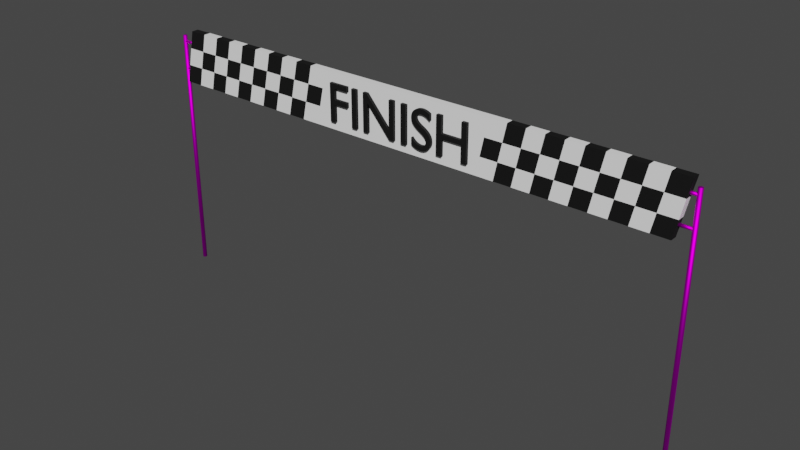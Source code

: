 # Source: finishline.blend  (saved by Blender 2.81.16; exported with 4.5.12 LTS)
import bpy
from mathutils import Matrix  # noqa: F401  (used for matrix-valued properties, if any)

bpy.ops.wm.read_factory_settings(use_empty=True)
scene = bpy.context.scene
scene.name = 'Scene'

# ---- collections
col_collection = bpy.data.collections.new('Collection'); scene.collection.children.link(col_collection)

# ---- images (referenced by path relative to the original .blend; pixels are not part of the script)
import os
ASSET_DIR = os.environ.get("B2B_ASSET_DIR", "")  # directory of the original .blend (textures are referenced by path, not embedded)
HERE = os.path.dirname(os.path.abspath(__file__))  # packed textures are extracted next to this script under _unpacked/

def load_image(name, relpath, width, height, colorspace="sRGB"):
    """Load a texture the original file referenced (path relative to the .blend, or extracted next to this script)."""
    p = next((c for c in (os.path.join(HERE, relpath), os.path.join(ASSET_DIR, relpath)) if relpath and os.path.exists(c)), "")
    if p:
        img = bpy.data.images.load(p, check_existing=True)
        img.name = name
    else:  # same state as the original file: an image datablock whose file is absent (Cycles renders it pink)
        img = bpy.data.images.new(name, width, height)
        img.source = "FILE"
        img.filepath = "//" + (relpath or name)
    img.colorspace_settings.name = colorspace
    return img
img_galvanized_steel_sheet_jpg = load_image('galvanized-steel-sheet.jpg', 'startline/galvanized-steel-sheet.jpg', 1024, 1024, 'sRGB')

# ---- materials (node trees are filled in below, after node groups)
mat_metal = bpy.data.materials.new('Metal')
mat_metal.use_transparent_shadow = False
mat_material_002 = bpy.data.materials.new('Material.002')
mat_material_002.use_transparent_shadow = False
mat_material_001 = bpy.data.materials.new('Material.001')
mat_material_001.use_transparent_shadow = False

# ---- material node trees
mat_metal.use_nodes = True; mat_metal.node_tree.nodes.clear()
_N = mat_metal.node_tree.nodes; _L = mat_metal.node_tree.links
n0 = _N.new('ShaderNodeOutputMaterial'); n0.name = 'Material Output'; n0.location = (300, 300)
n1 = _N.new('ShaderNodeBsdfPrincipled'); n1.name = 'Principled BSDF'; n1.location = (10, 300)
n1.distribution = 'GGX'
n1.subsurface_method = 'BURLEY'
n1.inputs[1].default_value = 1.0
n1.inputs[3].default_value = 1.45
n1.inputs[27].default_value = (0.0, 0.0, 0.0, 1.0)
n1.inputs[28].default_value = 1.0
n2 = _N.new('ShaderNodeTexImage'); n2.name = 'Image Texture'; n2.location = (-280, 275)
n2.image = img_galvanized_steel_sheet_jpg
_L.new(n1.outputs[0], n0.inputs[0])
_L.new(n2.outputs[0], n1.inputs[0])
n0.is_active_output = True
mat_material_002.use_nodes = True; mat_material_002.node_tree.nodes.clear()
_N = mat_material_002.node_tree.nodes; _L = mat_material_002.node_tree.links
n0 = _N.new('ShaderNodeOutputMaterial'); n0.name = 'Material Output'; n0.location = (300, 300)
n1 = _N.new('ShaderNodeBsdfPrincipled'); n1.name = 'Principled BSDF'; n1.location = (10, 300)
n1.distribution = 'GGX'
n1.subsurface_method = 'BURLEY'
n1.inputs[0].default_value = (1.0, 1.0, 1.0, 1.0)
n1.inputs[3].default_value = 1.45
n1.inputs[27].default_value = (0.0, 0.0, 0.0, 1.0)
n1.inputs[28].default_value = 1.0
_L.new(n1.outputs[0], n0.inputs[0])
n0.is_active_output = True
mat_material_001.use_nodes = True; mat_material_001.node_tree.nodes.clear()
_N = mat_material_001.node_tree.nodes; _L = mat_material_001.node_tree.links
n0 = _N.new('ShaderNodeOutputMaterial'); n0.name = 'Material Output'; n0.location = (300, 300)
n1 = _N.new('ShaderNodeBsdfPrincipled'); n1.name = 'Principled BSDF'; n1.location = (10, 300)
n1.distribution = 'GGX'
n1.subsurface_method = 'BURLEY'
n1.inputs[0].default_value = (0.0, 0.0, 0.0, 1.0)
n1.inputs[2].default_value = 0.7661
n1.inputs[3].default_value = 1.45
n1.inputs[27].default_value = (0.0, 0.0, 0.0, 1.0)
n1.inputs[28].default_value = 1.0
_L.new(n1.outputs[0], n0.inputs[0])
n0.is_active_output = True

# ---- world
world_world = bpy.data.worlds.new('World'); scene.world = world_world
world_world.use_nodes = True; world_world.node_tree.nodes.clear()
_N = world_world.node_tree.nodes; _L = world_world.node_tree.links
n0 = _N.new('ShaderNodeOutputWorld'); n0.name = 'World Output'; n0.location = (300, 300)
n1 = _N.new('ShaderNodeBackground'); n1.name = 'Background'; n1.location = (10, 300)
n1.inputs[0].default_value = (0.05088, 0.05088, 0.05088, 1.0)
_L.new(n1.outputs[0], n0.inputs[0])
n0.is_active_output = True
world_world.color = (0.05088, 0.05088, 0.05088)
world_world.use_sun_shadow = False
world_world.sun_shadow_jitter_overblur = 0.0

# ---- meshes
me_cylinder = bpy.data.meshes.new('Cylinder')
me_cylinder.from_pydata([(0.0, 0.07878, -1.0), (0.0, 0.07878, 8.0), (0.01537, 0.07727, -1.0), (0.01537, 0.07727, 8.0), (0.03015, 0.07278, -1.0), (0.03015, 0.07278, 8.0), (0.04377, 0.0655, -1.0), (0.04377, 0.0655, 8.0), (0.05571, 0.05571, -1.0), (0.05571, 0.05571, 8.0), (0.0655, 0.04377, -1.0), (0.0655, 0.04377, 8.0), (0.07278, 0.03015, -1.0), (0.07278, 0.03015, 8.0), (0.07727, 0.01537, -1.0), (0.07727, 0.01537, 8.0), (0.07878, 5.948e-09, -1.0), (0.07878, 5.948e-09, 8.0), (0.07727, -0.01537, -1.0), (0.07727, -0.01537, 8.0), (0.07278, -0.03015, -1.0), (0.07278, -0.03015, 8.0), (0.0655, -0.04377, -1.0), (0.0655, -0.04377, 8.0), (0.05571, -0.05571, -1.0), (0.05571, -0.05571, 8.0), (0.04377, -0.0655, -1.0), (0.04377, -0.0655, 8.0), (0.03015, -0.07278, -1.0), (0.03015, -0.07278, 8.0), (0.01537, -0.07727, -1.0), (0.01537, -0.07727, 8.0), (-2.567e-08, -0.07878, -1.0), (-2.567e-08, -0.07878, 8.0), (-0.01537, -0.07727, -1.0), (-0.01537, -0.07727, 8.0), (-0.03015, -0.07278, -1.0), (-0.03015, -0.07278, 8.0), (-0.04377, -0.0655, -1.0), (-0.04377, -0.0655, 8.0), (-0.05571, -0.05571, -1.0), (-0.05571, -0.05571, 8.0), (-0.0655, -0.04377, -1.0), (-0.0655, -0.04377, 8.0), (-0.07278, -0.03015, -1.0), (-0.07278, -0.03015, 8.0), (-0.07727, -0.01537, -1.0), (-0.07727, -0.01537, 8.0), (-0.07878, 7.607e-08, -1.0), (-0.07878, 7.607e-08, 8.0), (-0.07727, 0.01537, -1.0), (-0.07727, 0.01537, 8.0), (-0.07278, 0.03015, -1.0), (-0.07278, 0.03015, 8.0), (-0.0655, 0.04377, -1.0), (-0.0655, 0.04377, 8.0), (-0.05571, 0.05571, -1.0), (-0.05571, 0.05571, 8.0), (-0.04377, 0.0655, -1.0), (-0.04377, 0.0655, 8.0), (-0.03015, 0.07278, -1.0), (-0.03015, 0.07278, 8.0), (-0.01537, 0.07727, -1.0), (-0.01537, 0.07727, 8.0)], [], [(0, 1, 3, 2), (2, 3, 5, 4), (4, 5, 7, 6), (6, 7, 9, 8), (8, 9, 11, 10), (10, 11, 13, 12), (12, 13, 15, 14), (14, 15, 17, 16), (16, 17, 19, 18), (18, 19, 21, 20), (20, 21, 23, 22), (22, 23, 25, 24), (24, 25, 27, 26), (26, 27, 29, 28), (28, 29, 31, 30), (30, 31, 33, 32), (32, 33, 35, 34), (34, 35, 37, 36), (36, 37, 39, 38), (38, 39, 41, 40), (40, 41, 43, 42), (42, 43, 45, 44), (44, 45, 47, 46), (46, 47, 49, 48), (48, 49, 51, 50), (50, 51, 53, 52), (52, 53, 55, 54), (54, 55, 57, 56), (56, 57, 59, 58), (58, 59, 61, 60), (3, 1, 63, 61, 59, 57, 55, 53, 51, 49, 47, 45, 43, 41, 39, 37, 35, 33, 31, 29, 27, 25, 23, 21, 19, 17, 15, 13, 11, 9, 7, 5), (60, 61, 63, 62), (62, 63, 1, 0), (0, 2, 4, 6, 8, 10, 12, 14, 16, 18, 20, 22, 24, 26, 28, 30, 32, 34, 36, 38, 40, 42, 44, 46, 48, 50, 52, 54, 56, 58, 60, 62)])
me_cylinder.polygons.foreach_set('use_smooth', [True] * 34)
_uv = me_cylinder.uv_layers.new(name='UVMap')
_uv.uv.foreach_set('vector', [0.1633, 6.825, 0.1633, -5.825, 0.1847, -5.825, 0.1847, 6.825, 0.1847, 6.825, 0.1847, -5.825, 0.2029, -5.825, 0.2029, 6.825, 0.5723, -5.825, 0.5723, 6.825, 0.5509, 6.825, 0.5509, -5.825, 0.5509, -5.825, 0.5509, 6.825, 0.5271, 6.825, 0.5271, -5.825, 0.5271, -5.825, 0.5271, 6.825, 0.5019, 6.825, 0.5019, -5.825, 0.5019, -5.825, 0.5019, 6.825, 0.4762, 6.825, 0.4762, -5.825, 0.4762, -5.825, 0.4762, 6.825, 0.4509, 6.825, 0.4509, -5.825, 0.4509, -5.825, 0.4509, 6.825, 0.4272, 6.825, 0.4272, -5.825, 0.4272, -5.825, 0.4272, 6.825, 0.4058, 6.825, 0.4058, -5.825, 0.4058, -5.825, 0.4058, 6.825, 0.3876, 6.825, 0.3876, -5.825, 0.5723, 6.825, 0.5723, -5.825, 0.5937, -5.825, 0.5937, 6.825, 0.5937, 6.825, 0.5937, -5.825, 0.6175, -5.825, 0.6174, 6.825, 0.6174, 6.825, 0.6175, -5.825, 0.6427, -5.825, 0.6427, 6.825, 0.6427, 6.825, 0.6427, -5.825, 0.6684, -5.825, 0.6684, 6.825, 0.6684, 6.825, 0.6684, -5.825, 0.6936, -5.825, 0.6936, 6.825, 0.6936, 6.825, 0.6936, -5.825, 0.7174, -5.825, 0.7174, 6.825, 0.7174, 6.825, 0.7174, -5.825, 0.7388, -5.825, 0.7388, 6.825, 0.3876, -5.825, 0.3876, 6.825, 0.3694, 6.825, 0.3694, -5.825, 0.3694, -5.825, 0.3694, 6.825, 0.348, 6.825, 0.348, -5.825, 0.348, -5.825, 0.348, 6.825, 0.3242, 6.825, 0.3242, -5.825, 0.3242, -5.825, 0.3242, 6.825, 0.299, 6.825, 0.299, -5.825, 0.299, -5.825, 0.299, 6.825, 0.2733, 6.825, 0.2733, -5.825, 0.2733, -5.825, 0.2733, 6.825, 0.2481, 6.825, 0.2481, -5.825, 0.2481, -5.825, 0.2481, 6.825, 0.2243, 6.825, 0.2243, -5.825, 0.2243, -5.825, 0.2243, 6.825, 0.2029, 6.825, 0.2029, -5.825, 4.133e-06, 6.825, 0.0, -5.825, 0.01819, -5.825, 0.0182, 6.825, 0.0182, 6.825, 0.01819, -5.825, 0.03958, -5.825, 0.03959, 6.825, 0.03959, 6.825, 0.03958, -5.825, 0.06335, -5.825, 0.06335, 6.825, 0.06335, 6.825, 0.06335, -5.825, 0.08858, -5.825, 0.08859, 6.825, 0.08859, 6.825, 0.08858, -5.825, 0.1143, -5.825, 0.1143, 6.825, 0.7861, -5.409, 0.768, -5.425, 0.7537, -5.443, 0.7438, -5.463, 0.7388, -5.484, 0.7388, -5.506, 0.7438, -5.527, 0.7537, -5.547, 0.768, -5.565, 0.7861, -5.58, 0.8075, -5.592, 0.8313, -5.601, 0.8565, -5.605, 0.8823, -5.605, 0.9075, -5.601, 0.9313, -5.592, 0.9527, -5.58, 0.9708, -5.565, 0.9851, -5.547, 0.995, -5.527, 1.0, -5.506, 1.0, -5.484, 0.995, -5.463, 0.9851, -5.443, 0.9708, -5.425, 0.9527, -5.409, 0.9313, -5.397, 0.9075, -5.389, 0.8823, -5.385, 0.8565, -5.385, 0.8313, -5.389, 0.8075, -5.397, 0.1143, 6.825, 0.1143, -5.825, 0.1395, -5.825, 0.1395, 6.825, 0.1395, 6.825, 0.1395, -5.825, 0.1633, -5.825, 0.1633, 6.825, 0.9075, -5.609, 0.8823, -5.605, 0.8565, -5.605, 0.8313, -5.609, 0.8075, -5.618, 0.7861, -5.63, 0.768, -5.645, 0.7537, -5.663, 0.7438, -5.683, 0.7388, -5.704, 0.7388, -5.726, 0.7438, -5.747, 0.7537, -5.767, 0.768, -5.785, 0.7861, -5.801, 0.8075, -5.813, 0.8313, -5.821, 0.8565, -5.825, 0.8823, -5.825, 0.9075, -5.821, 0.9313, -5.813, 0.9527, -5.801, 0.9708, -5.785, 0.9851, -5.767, 0.995, -5.747, 1.0, -5.726, 1.0, -5.704, 0.995, -5.683, 0.9851, -5.663, 0.9708, -5.645, 0.9527, -5.63, 0.9313, -5.618])
me_cylinder.materials.append(mat_metal)
me_cylinder.use_remesh_fix_poles = True
me_cylinder.use_remesh_preserve_attributes = False
me_cylinder.use_mirror_vertex_groups = False
me_cylinder.update()
me_cube_001 = bpy.data.meshes.new('Cube.001')
me_cube_001.from_pydata([(-1.022, -1.0, -0.9779), (-0.9783, -1.0, 0.9779), (-1.022, 1.0, -0.9779), (-0.9783, 1.0, 0.9779), (0.9783, -1.0, -0.9779), (1.022, -1.0, 0.9779), (0.9783, 1.0, -0.9779), (1.022, 1.0, 0.9779), (0.3117, 1.0, -0.9779), (-0.355, 1.0, -0.9779), (-0.3117, 1.0, 0.9779), (0.355, 1.0, 0.9779), (-0.355, -1.0, -0.9779), (0.3117, -1.0, -0.9779), (0.355, -1.0, 0.9779), (-0.3117, -1.0, 0.9779), (-1.007, -1.0, -0.326), (-0.9928, -1.0, 0.326), (-0.9928, 1.0, 0.326), (-1.007, 1.0, -0.326), (1.007, 1.0, 0.326), (0.9928, 1.0, -0.326), (1.007, -1.0, 0.326), (0.9928, -1.0, -0.326), (0.3406, -1.0, 0.326), (0.3261, -1.0, -0.326), (-0.3261, -1.0, 0.326), (-0.3406, -1.0, -0.326), (-0.3261, 1.0, 0.326), (-0.3406, 1.0, -0.326), (0.3406, 1.0, 0.326), (0.3261, 1.0, -0.326), (-0.4217, 1.0, -0.9779), (-0.4883, 1.0, -0.9779), (-0.555, 1.0, -0.9779), (-0.6217, 1.0, -0.9779), (-0.6883, 1.0, -0.9779), (-0.755, 1.0, -0.9779), (-0.8217, 1.0, -0.9779), (-0.8883, 1.0, -0.9779), (-0.955, 1.0, -0.9779), (-0.3783, -1.0, 0.9779), (-0.445, -1.0, 0.9779), (-0.5117, -1.0, 0.9779), (-0.5783, -1.0, 0.9779), (-0.645, -1.0, 0.9779), (-0.7117, -1.0, 0.9779), (-0.7783, -1.0, 0.9779), (-0.845, -1.0, 0.9779), (-0.9117, -1.0, 0.9779), (-0.9117, 1.0, 0.9779), (-0.845, 1.0, 0.9779), (-0.7783, 1.0, 0.9779), (-0.7117, 1.0, 0.9779), (-0.645, 1.0, 0.9779), (-0.5783, 1.0, 0.9779), (-0.5117, 1.0, 0.9779), (-0.445, 1.0, 0.9779), (-0.3783, 1.0, 0.9779), (-0.955, -1.0, -0.9779), (-0.8883, -1.0, -0.9779), (-0.8217, -1.0, -0.9779), (-0.755, -1.0, -0.9779), (-0.6883, -1.0, -0.9779), (-0.6217, -1.0, -0.9779), (-0.555, -1.0, -0.9779), (-0.4883, -1.0, -0.9779), (-0.4217, -1.0, -0.9779), (-0.9406, 1.0, -0.326), (-0.8739, 1.0, -0.326), (-0.8072, 1.0, -0.326), (-0.7406, 1.0, -0.326), (-0.6739, 1.0, -0.326), (-0.6072, 1.0, -0.326), (-0.5406, 1.0, -0.326), (-0.4739, 1.0, -0.326), (-0.4072, 1.0, -0.326), (-0.9261, 1.0, 0.326), (-0.8594, 1.0, 0.326), (-0.7928, 1.0, 0.326), (-0.7261, 1.0, 0.326), (-0.6594, 1.0, 0.326), (-0.5928, 1.0, 0.326), (-0.5261, 1.0, 0.326), (-0.4594, 1.0, 0.326), (-0.3928, 1.0, 0.326), (-0.4072, -1.0, -0.326), (-0.4739, -1.0, -0.326), (-0.5406, -1.0, -0.326), (-0.6072, -1.0, -0.326), (-0.6739, -1.0, -0.326), (-0.7406, -1.0, -0.326), (-0.8072, -1.0, -0.326), (-0.8739, -1.0, -0.326), (-0.9406, -1.0, -0.326), (-0.3928, -1.0, 0.326), (-0.4594, -1.0, 0.326), (-0.5261, -1.0, 0.326), (-0.5928, -1.0, 0.326), (-0.6594, -1.0, 0.326), (-0.7261, -1.0, 0.326), (-0.7928, -1.0, 0.326), (-0.8594, -1.0, 0.326), (-0.9261, -1.0, 0.326), (0.4217, 1.0, 0.9779), (0.4883, 1.0, 0.9779), (0.555, 1.0, 0.9779), (0.6217, 1.0, 0.9779), (0.6883, 1.0, 0.9779), (0.755, 1.0, 0.9779), (0.8217, 1.0, 0.9779), (0.8883, 1.0, 0.9779), (0.955, 1.0, 0.9779), (0.3783, -1.0, -0.9779), (0.445, -1.0, -0.9779), (0.5117, -1.0, -0.9779), (0.5783, -1.0, -0.9779), (0.645, -1.0, -0.9779), (0.7117, -1.0, -0.9779), (0.7783, -1.0, -0.9779), (0.845, -1.0, -0.9779), (0.9117, -1.0, -0.9779), (0.9117, 1.0, -0.9779), (0.845, 1.0, -0.9779), (0.7783, 1.0, -0.9779), (0.7117, 1.0, -0.9779), (0.645, 1.0, -0.9779), (0.5783, 1.0, -0.9779), (0.5117, 1.0, -0.9779), (0.445, 1.0, -0.9779), (0.3783, 1.0, -0.9779), (0.955, -1.0, 0.9779), (0.8883, -1.0, 0.9779), (0.8217, -1.0, 0.9779), (0.755, -1.0, 0.9779), (0.6883, -1.0, 0.9779), (0.6217, -1.0, 0.9779), (0.555, -1.0, 0.9779), (0.4883, -1.0, 0.9779), (0.4217, -1.0, 0.9779), (0.9261, -1.0, -0.326), (0.8594, -1.0, -0.326), (0.7928, -1.0, -0.326), (0.7261, -1.0, -0.326), (0.6594, -1.0, -0.326), (0.5928, -1.0, -0.326), (0.5261, -1.0, -0.326), (0.4594, -1.0, -0.326), (0.3928, -1.0, -0.326), (0.9406, -1.0, 0.326), (0.8739, -1.0, 0.326), (0.8072, -1.0, 0.326), (0.7406, -1.0, 0.326), (0.6739, -1.0, 0.326), (0.6072, -1.0, 0.326), (0.5406, -1.0, 0.326), (0.4739, -1.0, 0.326), (0.4072, -1.0, 0.326), (0.3928, 1.0, -0.326), (0.4594, 1.0, -0.326), (0.5261, 1.0, -0.326), (0.5928, 1.0, -0.326), (0.6594, 1.0, -0.326), (0.7261, 1.0, -0.326), (0.7928, 1.0, -0.326), (0.8594, 1.0, -0.326), (0.9261, 1.0, -0.326), (0.4072, 1.0, 0.326), (0.4739, 1.0, 0.326), (0.5406, 1.0, 0.326), (0.6072, 1.0, 0.326), (0.6739, 1.0, 0.326), (0.7406, 1.0, 0.326), (0.8072, 1.0, 0.326), (0.8739, 1.0, 0.326), (0.9406, 1.0, 0.326)], [], [(17, 1, 3, 18), (175, 112, 7, 20), (20, 7, 5, 22), (103, 49, 1, 17), (122, 6, 4, 121), (50, 3, 1, 49), (104, 11, 14, 139), (11, 10, 15, 14), (32, 9, 12, 67), (9, 8, 13, 12), (157, 139, 14, 24), (24, 14, 15, 26), (85, 58, 10, 28), (28, 10, 11, 30), (9, 29, 31, 8), (29, 28, 30, 31), (32, 76, 29, 9), (76, 85, 28, 29), (13, 25, 27, 12), (25, 24, 26, 27), (113, 148, 25, 13), (148, 157, 24, 25), (59, 94, 16, 0), (94, 103, 17, 16), (6, 21, 23, 4), (21, 20, 22, 23), (122, 166, 21, 6), (166, 175, 20, 21), (0, 16, 19, 2), (16, 17, 18, 19), (27, 26, 95, 86), (86, 95, 96, 87), (87, 96, 97, 88), (88, 97, 98, 89), (89, 98, 99, 90), (90, 99, 100, 91), (91, 100, 101, 92), (92, 101, 102, 93), (93, 102, 103, 94), (12, 27, 86, 67), (67, 86, 87, 66), (66, 87, 88, 65), (65, 88, 89, 64), (64, 89, 90, 63), (63, 90, 91, 62), (62, 91, 92, 61), (61, 92, 93, 60), (60, 93, 94, 59), (19, 18, 77, 68), (68, 77, 78, 69), (69, 78, 79, 70), (70, 79, 80, 71), (71, 80, 81, 72), (72, 81, 82, 73), (73, 82, 83, 74), (74, 83, 84, 75), (75, 84, 85, 76), (2, 19, 68, 40), (40, 68, 69, 39), (39, 69, 70, 38), (38, 70, 71, 37), (37, 71, 72, 36), (36, 72, 73, 35), (35, 73, 74, 34), (34, 74, 75, 33), (33, 75, 76, 32), (18, 3, 50, 77), (77, 50, 51, 78), (78, 51, 52, 79), (79, 52, 53, 80), (80, 53, 54, 81), (81, 54, 55, 82), (82, 55, 56, 83), (83, 56, 57, 84), (84, 57, 58, 85), (2, 40, 59, 0), (40, 39, 60, 59), (39, 38, 61, 60), (38, 37, 62, 61), (37, 36, 63, 62), (36, 35, 64, 63), (35, 34, 65, 64), (34, 33, 66, 65), (33, 32, 67, 66), (10, 58, 41, 15), (58, 57, 42, 41), (57, 56, 43, 42), (56, 55, 44, 43), (55, 54, 45, 44), (54, 53, 46, 45), (53, 52, 47, 46), (52, 51, 48, 47), (51, 50, 49, 48), (26, 15, 41, 95), (95, 41, 42, 96), (96, 42, 43, 97), (97, 43, 44, 98), (98, 44, 45, 99), (99, 45, 46, 100), (100, 46, 47, 101), (101, 47, 48, 102), (102, 48, 49, 103), (31, 30, 167, 158), (158, 167, 168, 159), (159, 168, 169, 160), (160, 169, 170, 161), (161, 170, 171, 162), (162, 171, 172, 163), (163, 172, 173, 164), (164, 173, 174, 165), (165, 174, 175, 166), (8, 31, 158, 130), (130, 158, 159, 129), (129, 159, 160, 128), (128, 160, 161, 127), (127, 161, 162, 126), (126, 162, 163, 125), (125, 163, 164, 124), (124, 164, 165, 123), (123, 165, 166, 122), (23, 22, 149, 140), (140, 149, 150, 141), (141, 150, 151, 142), (142, 151, 152, 143), (143, 152, 153, 144), (144, 153, 154, 145), (145, 154, 155, 146), (146, 155, 156, 147), (147, 156, 157, 148), (4, 23, 140, 121), (121, 140, 141, 120), (120, 141, 142, 119), (119, 142, 143, 118), (118, 143, 144, 117), (117, 144, 145, 116), (116, 145, 146, 115), (115, 146, 147, 114), (114, 147, 148, 113), (22, 5, 131, 149), (149, 131, 132, 150), (150, 132, 133, 151), (151, 133, 134, 152), (152, 134, 135, 153), (153, 135, 136, 154), (154, 136, 137, 155), (155, 137, 138, 156), (156, 138, 139, 157), (7, 112, 131, 5), (112, 111, 132, 131), (111, 110, 133, 132), (110, 109, 134, 133), (109, 108, 135, 134), (108, 107, 136, 135), (107, 106, 137, 136), (106, 105, 138, 137), (105, 104, 139, 138), (8, 130, 113, 13), (130, 129, 114, 113), (129, 128, 115, 114), (128, 127, 116, 115), (127, 126, 117, 116), (126, 125, 118, 117), (125, 124, 119, 118), (124, 123, 120, 119), (123, 122, 121, 120), (30, 11, 104, 167), (167, 104, 105, 168), (168, 105, 106, 169), (169, 106, 107, 170), (170, 107, 108, 171), (171, 108, 109, 172), (172, 109, 110, 173), (173, 110, 111, 174), (174, 111, 112, 175)])
me_cube_001.polygons.foreach_set('material_index', [1, 1, 1, 1, 1, 1, 0, 0, 0, 0, 0, 0, 0, 0, 0, 0, 0, 1, 0, 0, 0, 1, 1, 0, 1, 0, 1, 0, 1, 0, 1, 0, 1, 0, 1, 0, 1, 0, 1, 0, 1, 0, 1, 0, 1, 0, 1, 0, 0, 1, 0, 1, 0, 1, 0, 1, 0, 1, 0, 1, 0, 1, 0, 1, 0, 1, 1, 0, 1, 0, 1, 0, 1, 0, 1, 1, 0, 1, 0, 1, 0, 1, 0, 1, 0, 1, 0, 1, 0, 1, 0, 1, 0, 0, 1, 0, 1, 0, 1, 0, 1, 0, 1, 0, 1, 0, 1, 0, 1, 0, 1, 0, 1, 0, 1, 0, 1, 0, 1, 0, 0, 1, 0, 1, 0, 1, 0, 1, 0, 1, 0, 1, 0, 1, 0, 1, 0, 1, 1, 0, 1, 0, 1, 0, 1, 0, 1, 1, 0, 1, 0, 1, 0, 1, 0, 1, 0, 1, 0, 1, 0, 1, 0, 1, 0, 0, 1, 0, 1, 0, 1, 0, 1, 0])
_uv = me_cube_001.uv_layers.new(name='UVMap')
_uv.uv.foreach_set('vector', [0.5417, 0.0, 0.625, 0.0, 0.625, 0.25, 0.5417, 0.25, 0.5417, 0.4917, 0.625, 0.4917, 0.625, 0.5, 0.5417, 0.5, 0.5417, 0.5, 0.625, 0.5, 0.625, 0.75, 0.5417, 0.75, 0.5417, 0.9917, 0.625, 0.9917, 0.625, 1.0, 0.5417, 1.0, 0.3667, 0.5, 0.375, 0.5, 0.375, 0.75, 0.3667, 0.75, 0.8667, 0.5, 0.875, 0.5, 0.875, 0.75, 0.8667, 0.75, 0.7, 0.5, 0.7083, 0.5, 0.7083, 0.75, 0.7, 0.75, 0.7083, 0.5, 0.7917, 0.5, 0.7917, 0.75, 0.7083, 0.75, 0.2, 0.5, 0.2083, 0.5, 0.2083, 0.75, 0.2, 0.75, 0.2083, 0.5, 0.2917, 0.5, 0.2917, 0.75, 0.2083, 0.75, 0.5417, 0.825, 0.625, 0.825, 0.625, 0.8333, 0.5417, 0.8333, 0.5417, 0.8333, 0.625, 0.8333, 0.625, 0.9167, 0.5417, 0.9167, 0.5417, 0.325, 0.625, 0.325, 0.625, 0.3333, 0.5417, 0.3333, 0.5417, 0.3333, 0.625, 0.3333, 0.625, 0.4167, 0.5417, 0.4167, 0.375, 0.3333, 0.4583, 0.3333, 0.4583, 0.4167, 0.375, 0.4167, 0.4583, 0.3333, 0.5417, 0.3333, 0.5417, 0.4167, 0.4583, 0.4167, 0.375, 0.325, 0.4583, 0.325, 0.4583, 0.3333, 0.375, 0.3333, 0.4583, 0.325, 0.5417, 0.325, 0.5417, 0.3333, 0.4583, 0.3333, 0.375, 0.8333, 0.4583, 0.8333, 0.4583, 0.9167, 0.375, 0.9167, 0.4583, 0.8333, 0.5417, 0.8333, 0.5417, 0.9167, 0.4583, 0.9167, 0.375, 0.825, 0.4583, 0.825, 0.4583, 0.8333, 0.375, 0.8333, 0.4583, 0.825, 0.5417, 0.825, 0.5417, 0.8333, 0.4583, 0.8333, 0.375, 0.9917, 0.4583, 0.9917, 0.4583, 1.0, 0.375, 1.0, 0.4583, 0.9917, 0.5417, 0.9917, 0.5417, 1.0, 0.4583, 1.0, 0.375, 0.5, 0.4583, 0.5, 0.4583, 0.75, 0.375, 0.75, 0.4583, 0.5, 0.5417, 0.5, 0.5417, 0.75, 0.4583, 0.75, 0.375, 0.4917, 0.4583, 0.4917, 0.4583, 0.5, 0.375, 0.5, 0.4583, 0.4917, 0.5417, 0.4917, 0.5417, 0.5, 0.4583, 0.5, 0.375, 0.0, 0.4583, 0.0, 0.4583, 0.25, 0.375, 0.25, 0.4583, 0.0, 0.5417, 0.0, 0.5417, 0.25, 0.4583, 0.25, 0.4583, 0.9167, 0.5417, 0.9167, 0.5417, 0.925, 0.4583, 0.925, 0.4583, 0.925, 0.5417, 0.925, 0.5417, 0.9333, 0.4583, 0.9333, 0.4583, 0.9333, 0.5417, 0.9333, 0.5417, 0.9417, 0.4583, 0.9417, 0.4583, 0.9417, 0.5417, 0.9417, 0.5417, 0.95, 0.4583, 0.95, 0.4583, 0.95, 0.5417, 0.95, 0.5417, 0.9583, 0.4583, 0.9583, 0.4583, 0.9583, 0.5417, 0.9583, 0.5417, 0.9667, 0.4583, 0.9667, 0.4583, 0.9667, 0.5417, 0.9667, 0.5417, 0.975, 0.4583, 0.975, 0.4583, 0.975, 0.5417, 0.975, 0.5417, 0.9833, 0.4583, 0.9833, 0.4583, 0.9833, 0.5417, 0.9833, 0.5417, 0.9917, 0.4583, 0.9917, 0.375, 0.9167, 0.4583, 0.9167, 0.4583, 0.925, 0.375, 0.925, 0.375, 0.925, 0.4583, 0.925, 0.4583, 0.9333, 0.375, 0.9333, 0.375, 0.9333, 0.4583, 0.9333, 0.4583, 0.9417, 0.375, 0.9417, 0.375, 0.9417, 0.4583, 0.9417, 0.4583, 0.95, 0.375, 0.95, 0.375, 0.95, 0.4583, 0.95, 0.4583, 0.9583, 0.375, 0.9583, 0.375, 0.9583, 0.4583, 0.9583, 0.4583, 0.9667, 0.375, 0.9667, 0.375, 0.9667, 0.4583, 0.9667, 0.4583, 0.975, 0.375, 0.975, 0.375, 0.975, 0.4583, 0.975, 0.4583, 0.9833, 0.375, 0.9833, 0.375, 0.9833, 0.4583, 0.9833, 0.4583, 0.9917, 0.375, 0.9917, 0.4583, 0.25, 0.5417, 0.25, 0.5417, 0.2583, 0.4583, 0.2583, 0.4583, 0.2583, 0.5417, 0.2583, 0.5417, 0.2667, 0.4583, 0.2667, 0.4583, 0.2667, 0.5417, 0.2667, 0.5417, 0.275, 0.4583, 0.275, 0.4583, 0.275, 0.5417, 0.275, 0.5417, 0.2833, 0.4583, 0.2833, 0.4583, 0.2833, 0.5417, 0.2833, 0.5417, 0.2917, 0.4583, 0.2917, 0.4583, 0.2917, 0.5417, 0.2917, 0.5417, 0.3, 0.4583, 0.3, 0.4583, 0.3, 0.5417, 0.3, 0.5417, 0.3083, 0.4583, 0.3083, 0.4583, 0.3083, 0.5417, 0.3083, 0.5417, 0.3167, 0.4583, 0.3167, 0.4583, 0.3167, 0.5417, 0.3167, 0.5417, 0.325, 0.4583, 0.325, 0.375, 0.25, 0.4583, 0.25, 0.4583, 0.2583, 0.375, 0.2583, 0.375, 0.2583, 0.4583, 0.2583, 0.4583, 0.2667, 0.375, 0.2667, 0.375, 0.2667, 0.4583, 0.2667, 0.4583, 0.275, 0.375, 0.275, 0.375, 0.275, 0.4583, 0.275, 0.4583, 0.2833, 0.375, 0.2833, 0.375, 0.2833, 0.4583, 0.2833, 0.4583, 0.2917, 0.375, 0.2917, 0.375, 0.2917, 0.4583, 0.2917, 0.4583, 0.3, 0.375, 0.3, 0.375, 0.3, 0.4583, 0.3, 0.4583, 0.3083, 0.375, 0.3083, 0.375, 0.3083, 0.4583, 0.3083, 0.4583, 0.3167, 0.375, 0.3167, 0.375, 0.3167, 0.4583, 0.3167, 0.4583, 0.325, 0.375, 0.325, 0.5417, 0.25, 0.625, 0.25, 0.625, 0.2583, 0.5417, 0.2583, 0.5417, 0.2583, 0.625, 0.2583, 0.625, 0.2667, 0.5417, 0.2667, 0.5417, 0.2667, 0.625, 0.2667, 0.625, 0.275, 0.5417, 0.275, 0.5417, 0.275, 0.625, 0.275, 0.625, 0.2833, 0.5417, 0.2833, 0.5417, 0.2833, 0.625, 0.2833, 0.625, 0.2917, 0.5417, 0.2917, 0.5417, 0.2917, 0.625, 0.2917, 0.625, 0.3, 0.5417, 0.3, 0.5417, 0.3, 0.625, 0.3, 0.625, 0.3083, 0.5417, 0.3083, 0.5417, 0.3083, 0.625, 0.3083, 0.625, 0.3167, 0.5417, 0.3167, 0.5417, 0.3167, 0.625, 0.3167, 0.625, 0.325, 0.5417, 0.325, 0.125, 0.5, 0.1333, 0.5, 0.1333, 0.75, 0.125, 0.75, 0.1333, 0.5, 0.1417, 0.5, 0.1417, 0.75, 0.1333, 0.75, 0.1417, 0.5, 0.15, 0.5, 0.15, 0.75, 0.1417, 0.75, 0.15, 0.5, 0.1583, 0.5, 0.1583, 0.75, 0.15, 0.75, 0.1583, 0.5, 0.1667, 0.5, 0.1667, 0.75, 0.1583, 0.75, 0.1667, 0.5, 0.175, 0.5, 0.175, 0.75, 0.1667, 0.75, 0.175, 0.5, 0.1833, 0.5, 0.1833, 0.75, 0.175, 0.75, 0.1833, 0.5, 0.1917, 0.5, 0.1917, 0.75, 0.1833, 0.75, 0.1917, 0.5, 0.2, 0.5, 0.2, 0.75, 0.1917, 0.75, 0.7917, 0.5, 0.8, 0.5, 0.8, 0.75, 0.7917, 0.75, 0.8, 0.5, 0.8083, 0.5, 0.8083, 0.75, 0.8, 0.75, 0.8083, 0.5, 0.8167, 0.5, 0.8167, 0.75, 0.8083, 0.75, 0.8167, 0.5, 0.825, 0.5, 0.825, 0.75, 0.8167, 0.75, 0.825, 0.5, 0.8333, 0.5, 0.8333, 0.75, 0.825, 0.75, 0.8333, 0.5, 0.8417, 0.5, 0.8417, 0.75, 0.8333, 0.75, 0.8417, 0.5, 0.85, 0.5, 0.85, 0.75, 0.8417, 0.75, 0.85, 0.5, 0.8583, 0.5, 0.8583, 0.75, 0.85, 0.75, 0.8583, 0.5, 0.8667, 0.5, 0.8667, 0.75, 0.8583, 0.75, 0.5417, 0.9167, 0.625, 0.9167, 0.625, 0.925, 0.5417, 0.925, 0.5417, 0.925, 0.625, 0.925, 0.625, 0.9333, 0.5417, 0.9333, 0.5417, 0.9333, 0.625, 0.9333, 0.625, 0.9417, 0.5417, 0.9417, 0.5417, 0.9417, 0.625, 0.9417, 0.625, 0.95, 0.5417, 0.95, 0.5417, 0.95, 0.625, 0.95, 0.625, 0.9583, 0.5417, 0.9583, 0.5417, 0.9583, 0.625, 0.9583, 0.625, 0.9667, 0.5417, 0.9667, 0.5417, 0.9667, 0.625, 0.9667, 0.625, 0.975, 0.5417, 0.975, 0.5417, 0.975, 0.625, 0.975, 0.625, 0.9833, 0.5417, 0.9833, 0.5417, 0.9833, 0.625, 0.9833, 0.625, 0.9917, 0.5417, 0.9917, 0.4583, 0.4167, 0.5417, 0.4167, 0.5417, 0.425, 0.4583, 0.425, 0.4583, 0.425, 0.5417, 0.425, 0.5417, 0.4333, 0.4583, 0.4333, 0.4583, 0.4333, 0.5417, 0.4333, 0.5417, 0.4417, 0.4583, 0.4417, 0.4583, 0.4417, 0.5417, 0.4417, 0.5417, 0.45, 0.4583, 0.45, 0.4583, 0.45, 0.5417, 0.45, 0.5417, 0.4583, 0.4583, 0.4583, 0.4583, 0.4583, 0.5417, 0.4583, 0.5417, 0.4667, 0.4583, 0.4667, 0.4583, 0.4667, 0.5417, 0.4667, 0.5417, 0.475, 0.4583, 0.475, 0.4583, 0.475, 0.5417, 0.475, 0.5417, 0.4833, 0.4583, 0.4833, 0.4583, 0.4833, 0.5417, 0.4833, 0.5417, 0.4917, 0.4583, 0.4917, 0.375, 0.4167, 0.4583, 0.4167, 0.4583, 0.425, 0.375, 0.425, 0.375, 0.425, 0.4583, 0.425, 0.4583, 0.4333, 0.375, 0.4333, 0.375, 0.4333, 0.4583, 0.4333, 0.4583, 0.4417, 0.375, 0.4417, 0.375, 0.4417, 0.4583, 0.4417, 0.4583, 0.45, 0.375, 0.45, 0.375, 0.45, 0.4583, 0.45, 0.4583, 0.4583, 0.375, 0.4583, 0.375, 0.4583, 0.4583, 0.4583, 0.4583, 0.4667, 0.375, 0.4667, 0.375, 0.4667, 0.4583, 0.4667, 0.4583, 0.475, 0.375, 0.475, 0.375, 0.475, 0.4583, 0.475, 0.4583, 0.4833, 0.375, 0.4833, 0.375, 0.4833, 0.4583, 0.4833, 0.4583, 0.4917, 0.375, 0.4917, 0.4583, 0.75, 0.5417, 0.75, 0.5417, 0.7583, 0.4583, 0.7583, 0.4583, 0.7583, 0.5417, 0.7583, 0.5417, 0.7667, 0.4583, 0.7667, 0.4583, 0.7667, 0.5417, 0.7667, 0.5417, 0.775, 0.4583, 0.775, 0.4583, 0.775, 0.5417, 0.775, 0.5417, 0.7833, 0.4583, 0.7833, 0.4583, 0.7833, 0.5417, 0.7833, 0.5417, 0.7917, 0.4583, 0.7917, 0.4583, 0.7917, 0.5417, 0.7917, 0.5417, 0.8, 0.4583, 0.8, 0.4583, 0.8, 0.5417, 0.8, 0.5417, 0.8083, 0.4583, 0.8083, 0.4583, 0.8083, 0.5417, 0.8083, 0.5417, 0.8167, 0.4583, 0.8167, 0.4583, 0.8167, 0.5417, 0.8167, 0.5417, 0.825, 0.4583, 0.825, 0.375, 0.75, 0.4583, 0.75, 0.4583, 0.7583, 0.375, 0.7583, 0.375, 0.7583, 0.4583, 0.7583, 0.4583, 0.7667, 0.375, 0.7667, 0.375, 0.7667, 0.4583, 0.7667, 0.4583, 0.775, 0.375, 0.775, 0.375, 0.775, 0.4583, 0.775, 0.4583, 0.7833, 0.375, 0.7833, 0.375, 0.7833, 0.4583, 0.7833, 0.4583, 0.7917, 0.375, 0.7917, 0.375, 0.7917, 0.4583, 0.7917, 0.4583, 0.8, 0.375, 0.8, 0.375, 0.8, 0.4583, 0.8, 0.4583, 0.8083, 0.375, 0.8083, 0.375, 0.8083, 0.4583, 0.8083, 0.4583, 0.8167, 0.375, 0.8167, 0.375, 0.8167, 0.4583, 0.8167, 0.4583, 0.825, 0.375, 0.825, 0.5417, 0.75, 0.625, 0.75, 0.625, 0.7583, 0.5417, 0.7583, 0.5417, 0.7583, 0.625, 0.7583, 0.625, 0.7667, 0.5417, 0.7667, 0.5417, 0.7667, 0.625, 0.7667, 0.625, 0.775, 0.5417, 0.775, 0.5417, 0.775, 0.625, 0.775, 0.625, 0.7833, 0.5417, 0.7833, 0.5417, 0.7833, 0.625, 0.7833, 0.625, 0.7917, 0.5417, 0.7917, 0.5417, 0.7917, 0.625, 0.7917, 0.625, 0.8, 0.5417, 0.8, 0.5417, 0.8, 0.625, 0.8, 0.625, 0.8083, 0.5417, 0.8083, 0.5417, 0.8083, 0.625, 0.8083, 0.625, 0.8167, 0.5417, 0.8167, 0.5417, 0.8167, 0.625, 0.8167, 0.625, 0.825, 0.5417, 0.825, 0.625, 0.5, 0.6333, 0.5, 0.6333, 0.75, 0.625, 0.75, 0.6333, 0.5, 0.6417, 0.5, 0.6417, 0.75, 0.6333, 0.75, 0.6417, 0.5, 0.65, 0.5, 0.65, 0.75, 0.6417, 0.75, 0.65, 0.5, 0.6583, 0.5, 0.6583, 0.75, 0.65, 0.75, 0.6583, 0.5, 0.6667, 0.5, 0.6667, 0.75, 0.6583, 0.75, 0.6667, 0.5, 0.675, 0.5, 0.675, 0.75, 0.6667, 0.75, 0.675, 0.5, 0.6833, 0.5, 0.6833, 0.75, 0.675, 0.75, 0.6833, 0.5, 0.6917, 0.5, 0.6917, 0.75, 0.6833, 0.75, 0.6917, 0.5, 0.7, 0.5, 0.7, 0.75, 0.6917, 0.75, 0.2917, 0.5, 0.3, 0.5, 0.3, 0.75, 0.2917, 0.75, 0.3, 0.5, 0.3083, 0.5, 0.3083, 0.75, 0.3, 0.75, 0.3083, 0.5, 0.3167, 0.5, 0.3167, 0.75, 0.3083, 0.75, 0.3167, 0.5, 0.325, 0.5, 0.325, 0.75, 0.3167, 0.75, 0.325, 0.5, 0.3333, 0.5, 0.3333, 0.75, 0.325, 0.75, 0.3333, 0.5, 0.3417, 0.5, 0.3417, 0.75, 0.3333, 0.75, 0.3417, 0.5, 0.35, 0.5, 0.35, 0.75, 0.3417, 0.75, 0.35, 0.5, 0.3583, 0.5, 0.3583, 0.75, 0.35, 0.75, 0.3583, 0.5, 0.3667, 0.5, 0.3667, 0.75, 0.3583, 0.75, 0.5417, 0.4167, 0.625, 0.4167, 0.625, 0.425, 0.5417, 0.425, 0.5417, 0.425, 0.625, 0.425, 0.625, 0.4333, 0.5417, 0.4333, 0.5417, 0.4333, 0.625, 0.4333, 0.625, 0.4417, 0.5417, 0.4417, 0.5417, 0.4417, 0.625, 0.4417, 0.625, 0.45, 0.5417, 0.45, 0.5417, 0.45, 0.625, 0.45, 0.625, 0.4583, 0.5417, 0.4583, 0.5417, 0.4583, 0.625, 0.4583, 0.625, 0.4667, 0.5417, 0.4667, 0.5417, 0.4667, 0.625, 0.4667, 0.625, 0.475, 0.5417, 0.475, 0.5417, 0.475, 0.625, 0.475, 0.625, 0.4833, 0.5417, 0.4833, 0.5417, 0.4833, 0.625, 0.4833, 0.625, 0.4917, 0.5417, 0.4917])
me_cube_001.materials.append(mat_material_002)
me_cube_001.materials.append(mat_material_001)
me_cube_001.use_remesh_fix_poles = True
me_cube_001.use_remesh_preserve_attributes = False
me_cube_001.use_mirror_vertex_groups = False
me_cube_001.update()
me_cylinder_002 = bpy.data.meshes.new('Cylinder.002')
me_cylinder_002.from_pydata([(-0.2627, 0.05691, -1.983e-08), (0.2627, 0.05691, 1.983e-08), (-0.2627, 0.05582, -0.0111), (0.2627, 0.05582, -0.0111), (-0.2627, 0.05258, -0.02178), (0.2627, 0.05258, -0.02178), (-0.2627, 0.04732, -0.03162), (0.2627, 0.04732, -0.03162), (-0.2627, 0.04024, -0.04024), (0.2627, 0.04024, -0.04024), (-0.2627, 0.03162, -0.04732), (0.2627, 0.03162, -0.04732), (-0.2627, 0.02178, -0.05258), (0.2627, 0.02178, -0.05258), (-0.2627, 0.0111, -0.05582), (0.2627, 0.0111, -0.05582), (-0.2627, 4.297e-09, -0.05691), (0.2627, 4.297e-09, -0.05691), (-0.2627, -0.0111, -0.05582), (0.2627, -0.0111, -0.05582), (-0.2627, -0.02178, -0.05258), (0.2627, -0.02178, -0.05258), (-0.2627, -0.03162, -0.04732), (0.2627, -0.03162, -0.04732), (-0.2627, -0.04024, -0.04024), (0.2627, -0.04024, -0.04024), (-0.2627, -0.04732, -0.03162), (0.2627, -0.04732, -0.03162), (-0.2627, -0.05258, -0.02178), (0.2627, -0.05258, -0.02178), (-0.2627, -0.05582, -0.0111), (0.2627, -0.05582, -0.0111), (-0.2627, -0.05691, -1.289e-09), (0.2627, -0.05691, 3.838e-08), (-0.2627, -0.05582, 0.0111), (0.2627, -0.05582, 0.0111), (-0.2627, -0.05258, 0.02178), (0.2627, -0.05258, 0.02178), (-0.2627, -0.04732, 0.03162), (0.2627, -0.04732, 0.03162), (-0.2627, -0.04024, 0.04024), (0.2627, -0.04024, 0.04024), (-0.2627, -0.03162, 0.04732), (0.2627, -0.03162, 0.04732), (-0.2627, -0.02178, 0.05258), (0.2627, -0.02178, 0.05258), (-0.2627, -0.0111, 0.05582), (0.2627, -0.0111, 0.05582), (-0.2627, 5.496e-08, 0.05691), (0.2627, 5.496e-08, 0.05691), (-0.2627, 0.0111, 0.05582), (0.2627, 0.0111, 0.05582), (-0.2627, 0.02178, 0.05258), (0.2627, 0.02178, 0.05258), (-0.2627, 0.03162, 0.04732), (0.2627, 0.03162, 0.04732), (-0.2627, 0.04024, 0.04024), (0.2627, 0.04024, 0.04024), (-0.2627, 0.04732, 0.03162), (0.2627, 0.04732, 0.03162), (-0.2627, 0.05258, 0.02178), (0.2627, 0.05258, 0.02178), (-0.2627, 0.05582, 0.0111), (0.2627, 0.05582, 0.0111)], [], [(0, 1, 3, 2), (2, 3, 5, 4), (4, 5, 7, 6), (6, 7, 9, 8), (8, 9, 11, 10), (10, 11, 13, 12), (12, 13, 15, 14), (14, 15, 17, 16), (16, 17, 19, 18), (18, 19, 21, 20), (20, 21, 23, 22), (22, 23, 25, 24), (24, 25, 27, 26), (26, 27, 29, 28), (28, 29, 31, 30), (30, 31, 33, 32), (32, 33, 35, 34), (34, 35, 37, 36), (36, 37, 39, 38), (38, 39, 41, 40), (40, 41, 43, 42), (42, 43, 45, 44), (44, 45, 47, 46), (46, 47, 49, 48), (48, 49, 51, 50), (50, 51, 53, 52), (52, 53, 55, 54), (54, 55, 57, 56), (56, 57, 59, 58), (58, 59, 61, 60), (3, 1, 63, 61, 59, 57, 55, 53, 51, 49, 47, 45, 43, 41, 39, 37, 35, 33, 31, 29, 27, 25, 23, 21, 19, 17, 15, 13, 11, 9, 7, 5), (60, 61, 63, 62), (62, 63, 1, 0), (0, 2, 4, 6, 8, 10, 12, 14, 16, 18, 20, 22, 24, 26, 28, 30, 32, 34, 36, 38, 40, 42, 44, 46, 48, 50, 52, 54, 56, 58, 60, 62)])
me_cylinder_002.polygons.foreach_set('use_smooth', [True] * 34)
_uv = me_cylinder_002.uv_layers.new(name='UVMap')
_uv.uv.foreach_set('vector', [0.02679, 0.0, 0.02679, 0.8535, 0.01231, 0.8535, 0.01231, 0.0, 0.01231, 0.0, 0.01231, 0.8535, 0.0, 0.8535, 0.0, 0.0, 0.1373, 0.8535, 0.1373, 0.0, 0.1518, 0.0, 0.1518, 0.8535, 0.1518, 0.8535, 0.1518, 0.0, 0.1679, 0.0, 0.1679, 0.8535, 0.1679, 0.8535, 0.1679, 0.0, 0.185, 0.0, 0.185, 0.8535, 0.185, 0.8535, 0.185, 0.0, 0.2024, 0.0, 0.2024, 0.8535, 0.2024, 0.8535, 0.2024, 0.0, 0.2194, 0.0, 0.2194, 0.8535, 0.2194, 0.8535, 0.2194, 0.0, 0.2355, 0.0, 0.2355, 0.8535, 0.2355, 0.8535, 0.2355, 0.0, 0.25, 0.0, 0.25, 0.8535, 0.25, 0.8535, 0.25, 0.0, 0.2623, 0.0, 0.2623, 0.8535, 0.3873, 0.0, 0.3873, 0.8535, 0.3728, 0.8535, 0.3728, 0.0, 0.3728, 0.0, 0.3728, 0.8535, 0.3567, 0.8535, 0.3567, 0.0, 0.3567, 0.0, 0.3567, 0.8535, 0.3397, 0.8535, 0.3397, 0.0, 0.3397, 0.0, 0.3397, 0.8535, 0.3223, 0.8535, 0.3223, 0.0, 0.3223, 0.0, 0.3223, 0.8535, 0.3052, 0.8535, 0.3052, 0.0, 0.3052, 0.0, 0.3052, 0.8535, 0.2891, 0.8535, 0.2891, 0.0, 0.2891, 0.0, 0.2891, 0.8535, 0.2746, 0.8535, 0.2746, 0.0, 0.2746, 0.0, 0.2746, 0.8535, 0.2623, 0.8535, 0.2623, 0.0, 0.5, 0.0, 0.5, 0.8535, 0.4855, 0.8535, 0.4855, 0.0, 0.4855, 0.0, 0.4855, 0.8535, 0.4694, 0.8535, 0.4694, 0.0, 0.4694, 0.0, 0.4694, 0.8535, 0.4524, 0.8535, 0.4524, 0.0, 0.4524, 0.0, 0.4524, 0.8535, 0.435, 0.8535, 0.435, 0.0, 0.435, 0.0, 0.435, 0.8535, 0.4179, 0.8535, 0.4179, 0.0, 0.4179, 0.0, 0.4179, 0.8535, 0.4018, 0.8535, 0.4018, 0.0, 0.4018, 0.0, 0.4018, 0.8535, 0.3873, 0.8535, 0.3873, 0.0, 0.1373, 0.0, 0.1373, 0.8535, 0.125, 0.8535, 0.125, 0.0, 0.125, 0.0, 0.125, 0.8535, 0.1105, 0.8535, 0.1105, 0.0, 0.1105, 0.0, 0.1105, 0.8535, 0.09444, 0.8535, 0.09444, 0.0, 0.09444, 0.0, 0.09444, 0.8535, 0.07736, 0.8535, 0.07736, 0.0, 0.07736, 0.0, 0.07736, 0.8535, 0.05995, 0.8535, 0.05995, 0.0, 0.7909, 0.8195, 0.807, 0.8265, 0.8215, 0.8365, 0.8338, 0.8493, 0.8435, 0.8644, 0.8502, 0.8812, 0.8536, 0.8989, 0.8536, 0.9171, 0.8502, 0.9348, 0.8435, 0.9516, 0.8338, 0.9666, 0.8215, 0.9795, 0.807, 0.9895, 0.7909, 0.9965, 0.7739, 1.0, 0.7565, 1.0, 0.7394, 0.9965, 0.7233, 0.9895, 0.7088, 0.9795, 0.6965, 0.9666, 0.6868, 0.9516, 0.6802, 0.9348, 0.6768, 0.9171, 0.6768, 0.8989, 0.6802, 0.8812, 0.6868, 0.8644, 0.6965, 0.8493, 0.7088, 0.8365, 0.7233, 0.8265, 0.7394, 0.8195, 0.7565, 0.816, 0.7739, 0.816, 0.05995, 0.0, 0.05995, 0.8535, 0.04287, 0.8535, 0.04287, 0.0, 0.04287, 0.0, 0.04287, 0.8535, 0.02679, 0.8535, 0.02679, 0.0, 0.6768, 0.8989, 0.6768, 0.9171, 0.6734, 0.9348, 0.6667, 0.9516, 0.657, 0.9666, 0.6447, 0.9795, 0.6303, 0.9895, 0.6142, 0.9965, 0.5971, 1.0, 0.5797, 1.0, 0.5626, 0.9965, 0.5465, 0.9895, 0.532, 0.9795, 0.5197, 0.9666, 0.5101, 0.9516, 0.5034, 0.9348, 0.5, 0.9171, 0.5, 0.8989, 0.5034, 0.8812, 0.5101, 0.8644, 0.5197, 0.8493, 0.532, 0.8365, 0.5465, 0.8265, 0.5626, 0.8195, 0.5797, 0.816, 0.5971, 0.816, 0.6142, 0.8195, 0.6303, 0.8265, 0.6447, 0.8365, 0.657, 0.8493, 0.6667, 0.8644, 0.6734, 0.8812])
me_cylinder_002.materials.append(mat_metal)
me_cylinder_002.use_remesh_fix_poles = True
me_cylinder_002.use_remesh_preserve_attributes = False
me_cylinder_002.use_mirror_vertex_groups = False
me_cylinder_002.update()
me_cylinder_004 = bpy.data.meshes.new('Cylinder.004')
me_cylinder_004.from_pydata([(-0.1945, 0.05691, -1.469e-08), (0.1945, 0.05691, 1.469e-08), (-0.1945, 0.05582, -0.0111), (0.1945, 0.05582, -0.0111), (-0.1945, 0.05258, -0.02178), (0.1945, 0.05258, -0.02178), (-0.1945, 0.04732, -0.03162), (0.1945, 0.04732, -0.03162), (-0.1945, 0.04024, -0.04024), (0.1945, 0.04024, -0.04024), (-0.1945, 0.03162, -0.04732), (0.1945, 0.03162, -0.04732), (-0.1945, 0.02178, -0.05258), (0.1945, 0.02178, -0.05258), (-0.1945, 0.0111, -0.05582), (0.1945, 0.0111, -0.05582), (-0.1945, 4.297e-09, -0.05691), (0.1945, 4.297e-09, -0.05691), (-0.1945, -0.0111, -0.05582), (0.1945, -0.0111, -0.05582), (-0.1945, -0.02178, -0.05258), (0.1945, -0.02178, -0.05258), (-0.1945, -0.03162, -0.04732), (0.1945, -0.03162, -0.04732), (-0.1945, -0.04024, -0.04024), (0.1945, -0.04024, -0.04024), (-0.1945, -0.04732, -0.03162), (0.1945, -0.04732, -0.03162), (-0.1945, -0.05258, -0.02178), (0.1945, -0.05258, -0.02178), (-0.1945, -0.05582, -0.0111), (0.1945, -0.05582, -0.0111), (-0.1945, -0.05691, 3.858e-09), (0.1945, -0.05691, 3.323e-08), (-0.1945, -0.05582, 0.0111), (0.1945, -0.05582, 0.0111), (-0.1945, -0.05258, 0.02178), (0.1945, -0.05258, 0.02178), (-0.1945, -0.04732, 0.03162), (0.1945, -0.04732, 0.03162), (-0.1945, -0.04024, 0.04024), (0.1945, -0.04024, 0.04024), (-0.1945, -0.03162, 0.04732), (0.1945, -0.03162, 0.04732), (-0.1945, -0.02178, 0.05258), (0.1945, -0.02178, 0.05258), (-0.1945, -0.0111, 0.05582), (0.1945, -0.0111, 0.05582), (-0.1945, 5.496e-08, 0.05691), (0.1945, 5.496e-08, 0.05691), (-0.1945, 0.0111, 0.05582), (0.1945, 0.0111, 0.05582), (-0.1945, 0.02178, 0.05258), (0.1945, 0.02178, 0.05258), (-0.1945, 0.03162, 0.04732), (0.1945, 0.03162, 0.04732), (-0.1945, 0.04024, 0.04024), (0.1945, 0.04024, 0.04024), (-0.1945, 0.04732, 0.03162), (0.1945, 0.04732, 0.03162), (-0.1945, 0.05258, 0.02178), (0.1945, 0.05258, 0.02178), (-0.1945, 0.05582, 0.0111), (0.1945, 0.05582, 0.0111)], [], [(0, 1, 3, 2), (2, 3, 5, 4), (4, 5, 7, 6), (6, 7, 9, 8), (8, 9, 11, 10), (10, 11, 13, 12), (12, 13, 15, 14), (14, 15, 17, 16), (16, 17, 19, 18), (18, 19, 21, 20), (20, 21, 23, 22), (22, 23, 25, 24), (24, 25, 27, 26), (26, 27, 29, 28), (28, 29, 31, 30), (30, 31, 33, 32), (32, 33, 35, 34), (34, 35, 37, 36), (36, 37, 39, 38), (38, 39, 41, 40), (40, 41, 43, 42), (42, 43, 45, 44), (44, 45, 47, 46), (46, 47, 49, 48), (48, 49, 51, 50), (50, 51, 53, 52), (52, 53, 55, 54), (54, 55, 57, 56), (56, 57, 59, 58), (58, 59, 61, 60), (3, 1, 63, 61, 59, 57, 55, 53, 51, 49, 47, 45, 43, 41, 39, 37, 35, 33, 31, 29, 27, 25, 23, 21, 19, 17, 15, 13, 11, 9, 7, 5), (60, 61, 63, 62), (62, 63, 1, 0), (0, 2, 4, 6, 8, 10, 12, 14, 16, 18, 20, 22, 24, 26, 28, 30, 32, 34, 36, 38, 40, 42, 44, 46, 48, 50, 52, 54, 56, 58, 60, 62)])
me_cylinder_004.polygons.foreach_set('use_smooth', [True] * 34)
_uv = me_cylinder_004.uv_layers.new(name='UVMap')
_uv.uv.foreach_set('vector', [0.75, 0.632, 0.75, 0.0, 0.7623, 0.0, 0.7623, 0.632, 0.7623, 0.632, 0.7623, 2.42e-08, 0.7768, 2.42e-08, 0.7768, 0.632, 0.7768, 0.632, 0.7768, 2.42e-08, 0.7929, 2.42e-08, 0.7929, 0.632, 0.7929, 0.632, 0.7929, 2.42e-08, 0.81, 2.42e-08, 0.81, 0.632, 0.81, 0.632, 0.81, 2.42e-08, 0.8274, 2.42e-08, 0.8274, 0.632, 0.8274, 0.632, 0.8274, 2.42e-08, 0.8444, 2.42e-08, 0.8444, 0.632, 0.8444, 0.632, 0.8444, 2.42e-08, 0.8605, 2.42e-08, 0.8605, 0.632, 0.8605, 0.632, 0.8605, 2.42e-08, 0.875, 2.42e-08, 0.875, 0.632, 0.875, 0.632, 0.875, 2.42e-08, 0.8873, 0.0, 0.8873, 0.632, 0.8873, 0.632, 0.8873, 0.0, 0.9018, 0.0, 0.9018, 0.632, 0.9018, 0.632, 0.9018, 0.0, 0.9179, 0.0, 0.9179, 0.632, 0.9179, 0.632, 0.9179, 0.0, 0.935, 0.0, 0.935, 0.632, 0.935, 0.632, 0.935, 0.0, 0.9524, 0.0, 0.9524, 0.632, 0.9524, 0.632, 0.9524, 0.0, 0.9694, 0.0, 0.9694, 0.632, 0.9694, 0.632, 0.9694, 0.0, 0.9855, 0.0, 0.9855, 0.632, 0.9855, 0.632, 0.9855, 0.0, 1.0, 0.0, 1.0, 0.632, 0.6373, 0.0, 0.6373, 0.632, 0.625, 0.632, 0.625, 0.0, 0.625, 0.0, 0.625, 0.632, 0.6105, 0.632, 0.6105, 0.0, 0.6105, 0.0, 0.6105, 0.632, 0.5944, 0.632, 0.5944, 0.0, 0.5944, 0.0, 0.5944, 0.632, 0.5774, 0.632, 0.5774, 0.0, 0.5774, 0.0, 0.5774, 0.632, 0.56, 0.632, 0.56, 0.0, 0.56, 0.0, 0.56, 0.632, 0.5429, 0.632, 0.5429, 0.0, 0.5429, 0.0, 0.5429, 0.632, 0.5268, 0.632, 0.5268, 0.0, 0.5268, 0.0, 0.5268, 0.632, 0.5123, 0.632, 0.5123, 0.0, 0.5123, 0.0, 0.5123, 0.632, 0.5, 0.632, 0.5, 0.0, 0.6373, 0.632, 0.6373, 0.0, 0.6518, 0.0, 0.6518, 0.632, 0.6518, 0.632, 0.6518, 0.0, 0.6679, 0.0, 0.6679, 0.632, 0.6679, 0.632, 0.6679, 0.0, 0.685, 0.0, 0.685, 0.632, 0.685, 0.632, 0.685, 0.0, 0.7024, 0.0, 0.7024, 0.632, 0.7024, 0.632, 0.7024, 0.0, 0.7194, 0.0, 0.7194, 0.632, 0.6868, 0.6804, 0.6965, 0.6653, 0.7088, 0.6525, 0.7233, 0.6425, 0.7394, 0.6355, 0.7565, 0.632, 0.7739, 0.632, 0.7909, 0.6355, 0.807, 0.6425, 0.8215, 0.6525, 0.8338, 0.6653, 0.8435, 0.6804, 0.8502, 0.6972, 0.8536, 0.7149, 0.8536, 0.7331, 0.8502, 0.7508, 0.8435, 0.7676, 0.8338, 0.7826, 0.8215, 0.7955, 0.807, 0.8055, 0.7909, 0.8125, 0.7739, 0.816, 0.7565, 0.816, 0.7394, 0.8125, 0.7233, 0.8055, 0.7088, 0.7955, 0.6965, 0.7826, 0.6868, 0.7676, 0.6802, 0.7508, 0.6768, 0.7331, 0.6768, 0.7149, 0.6802, 0.6972, 0.7194, 0.632, 0.7194, 0.0, 0.7355, 0.0, 0.7355, 0.632, 0.7355, 0.632, 0.7355, 0.0, 0.75, 0.0, 0.75, 0.632, 0.5, 0.7149, 0.5034, 0.6972, 0.5101, 0.6804, 0.5197, 0.6653, 0.532, 0.6525, 0.5465, 0.6425, 0.5626, 0.6355, 0.5797, 0.632, 0.5971, 0.632, 0.6142, 0.6355, 0.6303, 0.6425, 0.6447, 0.6525, 0.657, 0.6653, 0.6667, 0.6804, 0.6734, 0.6972, 0.6768, 0.7149, 0.6768, 0.7331, 0.6734, 0.7508, 0.6667, 0.7676, 0.657, 0.7826, 0.6447, 0.7955, 0.6303, 0.8055, 0.6142, 0.8125, 0.5971, 0.816, 0.5797, 0.816, 0.5626, 0.8125, 0.5465, 0.8055, 0.532, 0.7955, 0.5197, 0.7826, 0.5101, 0.7676, 0.5034, 0.7508, 0.5, 0.7331])
me_cylinder_004.materials.append(mat_metal)
me_cylinder_004.use_remesh_fix_poles = True
me_cylinder_004.use_remesh_preserve_attributes = False
me_cylinder_004.use_mirror_vertex_groups = False
me_cylinder_004.update()
me_cylinder_005 = bpy.data.meshes.new('Cylinder.005')
me_cylinder_005.from_pydata([(-0.1945, 0.05691, -1.469e-08), (0.1945, 0.05691, 1.469e-08), (-0.1945, 0.05582, -0.0111), (0.1945, 0.05582, -0.0111), (-0.1945, 0.05258, -0.02178), (0.1945, 0.05258, -0.02178), (-0.1945, 0.04732, -0.03162), (0.1945, 0.04732, -0.03162), (-0.1945, 0.04024, -0.04024), (0.1945, 0.04024, -0.04024), (-0.1945, 0.03162, -0.04732), (0.1945, 0.03162, -0.04732), (-0.1945, 0.02178, -0.05258), (0.1945, 0.02178, -0.05258), (-0.1945, 0.0111, -0.05582), (0.1945, 0.0111, -0.05582), (-0.1945, 4.297e-09, -0.05691), (0.1945, 4.297e-09, -0.05691), (-0.1945, -0.0111, -0.05582), (0.1945, -0.0111, -0.05582), (-0.1945, -0.02178, -0.05258), (0.1945, -0.02178, -0.05258), (-0.1945, -0.03162, -0.04732), (0.1945, -0.03162, -0.04732), (-0.1945, -0.04024, -0.04024), (0.1945, -0.04024, -0.04024), (-0.1945, -0.04732, -0.03162), (0.1945, -0.04732, -0.03162), (-0.1945, -0.05258, -0.02178), (0.1945, -0.05258, -0.02178), (-0.1945, -0.05582, -0.0111), (0.1945, -0.05582, -0.0111), (-0.1945, -0.05691, 3.858e-09), (0.1945, -0.05691, 3.323e-08), (-0.1945, -0.05582, 0.0111), (0.1945, -0.05582, 0.0111), (-0.1945, -0.05258, 0.02178), (0.1945, -0.05258, 0.02178), (-0.1945, -0.04732, 0.03162), (0.1945, -0.04732, 0.03162), (-0.1945, -0.04024, 0.04024), (0.1945, -0.04024, 0.04024), (-0.1945, -0.03162, 0.04732), (0.1945, -0.03162, 0.04732), (-0.1945, -0.02178, 0.05258), (0.1945, -0.02178, 0.05258), (-0.1945, -0.0111, 0.05582), (0.1945, -0.0111, 0.05582), (-0.1945, 5.496e-08, 0.05691), (0.1945, 5.496e-08, 0.05691), (-0.1945, 0.0111, 0.05582), (0.1945, 0.0111, 0.05582), (-0.1945, 0.02178, 0.05258), (0.1945, 0.02178, 0.05258), (-0.1945, 0.03162, 0.04732), (0.1945, 0.03162, 0.04732), (-0.1945, 0.04024, 0.04024), (0.1945, 0.04024, 0.04024), (-0.1945, 0.04732, 0.03162), (0.1945, 0.04732, 0.03162), (-0.1945, 0.05258, 0.02178), (0.1945, 0.05258, 0.02178), (-0.1945, 0.05582, 0.0111), (0.1945, 0.05582, 0.0111)], [], [(0, 1, 3, 2), (2, 3, 5, 4), (4, 5, 7, 6), (6, 7, 9, 8), (8, 9, 11, 10), (10, 11, 13, 12), (12, 13, 15, 14), (14, 15, 17, 16), (16, 17, 19, 18), (18, 19, 21, 20), (20, 21, 23, 22), (22, 23, 25, 24), (24, 25, 27, 26), (26, 27, 29, 28), (28, 29, 31, 30), (30, 31, 33, 32), (32, 33, 35, 34), (34, 35, 37, 36), (36, 37, 39, 38), (38, 39, 41, 40), (40, 41, 43, 42), (42, 43, 45, 44), (44, 45, 47, 46), (46, 47, 49, 48), (48, 49, 51, 50), (50, 51, 53, 52), (52, 53, 55, 54), (54, 55, 57, 56), (56, 57, 59, 58), (58, 59, 61, 60), (3, 1, 63, 61, 59, 57, 55, 53, 51, 49, 47, 45, 43, 41, 39, 37, 35, 33, 31, 29, 27, 25, 23, 21, 19, 17, 15, 13, 11, 9, 7, 5), (60, 61, 63, 62), (62, 63, 1, 0), (0, 2, 4, 6, 8, 10, 12, 14, 16, 18, 20, 22, 24, 26, 28, 30, 32, 34, 36, 38, 40, 42, 44, 46, 48, 50, 52, 54, 56, 58, 60, 62)])
me_cylinder_005.polygons.foreach_set('use_smooth', [True] * 34)
_uv = me_cylinder_005.uv_layers.new(name='UVMap')
_uv.uv.foreach_set('vector', [0.75, 0.632, 0.75, 0.0, 0.7623, 0.0, 0.7623, 0.632, 0.7623, 0.632, 0.7623, 2.42e-08, 0.7768, 2.42e-08, 0.7768, 0.632, 0.7768, 0.632, 0.7768, 2.42e-08, 0.7929, 2.42e-08, 0.7929, 0.632, 0.7929, 0.632, 0.7929, 2.42e-08, 0.81, 2.42e-08, 0.81, 0.632, 0.81, 0.632, 0.81, 2.42e-08, 0.8274, 2.42e-08, 0.8274, 0.632, 0.8274, 0.632, 0.8274, 2.42e-08, 0.8444, 2.42e-08, 0.8444, 0.632, 0.8444, 0.632, 0.8444, 2.42e-08, 0.8605, 2.42e-08, 0.8605, 0.632, 0.8605, 0.632, 0.8605, 2.42e-08, 0.875, 2.42e-08, 0.875, 0.632, 0.875, 0.632, 0.875, 2.42e-08, 0.8873, 0.0, 0.8873, 0.632, 0.8873, 0.632, 0.8873, 0.0, 0.9018, 0.0, 0.9018, 0.632, 0.9018, 0.632, 0.9018, 0.0, 0.9179, 0.0, 0.9179, 0.632, 0.9179, 0.632, 0.9179, 0.0, 0.935, 0.0, 0.935, 0.632, 0.935, 0.632, 0.935, 0.0, 0.9524, 0.0, 0.9524, 0.632, 0.9524, 0.632, 0.9524, 0.0, 0.9694, 0.0, 0.9694, 0.632, 0.9694, 0.632, 0.9694, 0.0, 0.9855, 0.0, 0.9855, 0.632, 0.9855, 0.632, 0.9855, 0.0, 1.0, 0.0, 1.0, 0.632, 0.6373, 0.0, 0.6373, 0.632, 0.625, 0.632, 0.625, 0.0, 0.625, 0.0, 0.625, 0.632, 0.6105, 0.632, 0.6105, 0.0, 0.6105, 0.0, 0.6105, 0.632, 0.5944, 0.632, 0.5944, 0.0, 0.5944, 0.0, 0.5944, 0.632, 0.5774, 0.632, 0.5774, 0.0, 0.5774, 0.0, 0.5774, 0.632, 0.56, 0.632, 0.56, 0.0, 0.56, 0.0, 0.56, 0.632, 0.5429, 0.632, 0.5429, 0.0, 0.5429, 0.0, 0.5429, 0.632, 0.5268, 0.632, 0.5268, 0.0, 0.5268, 0.0, 0.5268, 0.632, 0.5123, 0.632, 0.5123, 0.0, 0.5123, 0.0, 0.5123, 0.632, 0.5, 0.632, 0.5, 0.0, 0.6373, 0.632, 0.6373, 0.0, 0.6518, 0.0, 0.6518, 0.632, 0.6518, 0.632, 0.6518, 0.0, 0.6679, 0.0, 0.6679, 0.632, 0.6679, 0.632, 0.6679, 0.0, 0.685, 0.0, 0.685, 0.632, 0.685, 0.632, 0.685, 0.0, 0.7024, 0.0, 0.7024, 0.632, 0.7024, 0.632, 0.7024, 0.0, 0.7194, 0.0, 0.7194, 0.632, 0.6868, 0.6804, 0.6965, 0.6653, 0.7088, 0.6525, 0.7233, 0.6425, 0.7394, 0.6355, 0.7565, 0.632, 0.7739, 0.632, 0.7909, 0.6355, 0.807, 0.6425, 0.8215, 0.6525, 0.8338, 0.6653, 0.8435, 0.6804, 0.8502, 0.6972, 0.8536, 0.7149, 0.8536, 0.7331, 0.8502, 0.7508, 0.8435, 0.7676, 0.8338, 0.7826, 0.8215, 0.7955, 0.807, 0.8055, 0.7909, 0.8125, 0.7739, 0.816, 0.7565, 0.816, 0.7394, 0.8125, 0.7233, 0.8055, 0.7088, 0.7955, 0.6965, 0.7826, 0.6868, 0.7676, 0.6802, 0.7508, 0.6768, 0.7331, 0.6768, 0.7149, 0.6802, 0.6972, 0.7194, 0.632, 0.7194, 0.0, 0.7355, 0.0, 0.7355, 0.632, 0.7355, 0.632, 0.7355, 0.0, 0.75, 0.0, 0.75, 0.632, 0.5, 0.7149, 0.5034, 0.6972, 0.5101, 0.6804, 0.5197, 0.6653, 0.532, 0.6525, 0.5465, 0.6425, 0.5626, 0.6355, 0.5797, 0.632, 0.5971, 0.632, 0.6142, 0.6355, 0.6303, 0.6425, 0.6447, 0.6525, 0.657, 0.6653, 0.6667, 0.6804, 0.6734, 0.6972, 0.6768, 0.7149, 0.6768, 0.7331, 0.6734, 0.7508, 0.6667, 0.7676, 0.657, 0.7826, 0.6447, 0.7955, 0.6303, 0.8055, 0.6142, 0.8125, 0.5971, 0.816, 0.5797, 0.816, 0.5626, 0.8125, 0.5465, 0.8055, 0.532, 0.7955, 0.5197, 0.7826, 0.5101, 0.7676, 0.5034, 0.7508, 0.5, 0.7331])
me_cylinder_005.materials.append(mat_metal)
me_cylinder_005.use_remesh_fix_poles = True
me_cylinder_005.use_remesh_preserve_attributes = False
me_cylinder_005.use_mirror_vertex_groups = False
me_cylinder_005.update()
me_cylinder_006 = bpy.data.meshes.new('Cylinder.006')
me_cylinder_006.from_pydata([(-0.2711, 0.05691, -2.047e-08), (0.2711, 0.05691, 2.047e-08), (-0.2711, 0.05582, -0.0111), (0.2711, 0.05582, -0.0111), (-0.2711, 0.05258, -0.02178), (0.2711, 0.05258, -0.02178), (-0.2711, 0.04732, -0.03162), (0.2711, 0.04732, -0.03162), (-0.2711, 0.04024, -0.04024), (0.2711, 0.04024, -0.04024), (-0.2711, 0.03162, -0.04732), (0.2711, 0.03162, -0.04732), (-0.2711, 0.02178, -0.05258), (0.2711, 0.02178, -0.05258), (-0.2711, 0.0111, -0.05582), (0.2711, 0.0111, -0.05582), (-0.2711, 4.297e-09, -0.05691), (0.2711, 4.297e-09, -0.05691), (-0.2711, -0.0111, -0.05582), (0.2711, -0.0111, -0.05582), (-0.2711, -0.02178, -0.05258), (0.2711, -0.02178, -0.05258), (-0.2711, -0.03162, -0.04732), (0.2711, -0.03162, -0.04732), (-0.2711, -0.04024, -0.04024), (0.2711, -0.04024, -0.04024), (-0.2711, -0.04732, -0.03162), (0.2711, -0.04732, -0.03162), (-0.2711, -0.05258, -0.02178), (0.2711, -0.05258, -0.02178), (-0.2711, -0.05582, -0.0111), (0.2711, -0.05582, -0.0111), (-0.2711, -0.05691, -1.925e-09), (0.2711, -0.05691, 3.901e-08), (-0.2711, -0.05582, 0.0111), (0.2711, -0.05582, 0.0111), (-0.2711, -0.05258, 0.02178), (0.2711, -0.05258, 0.02178), (-0.2711, -0.04732, 0.03162), (0.2711, -0.04732, 0.03162), (-0.2711, -0.04024, 0.04024), (0.2711, -0.04024, 0.04024), (-0.2711, -0.03162, 0.04732), (0.2711, -0.03162, 0.04732), (-0.2711, -0.02178, 0.05258), (0.2711, -0.02178, 0.05258), (-0.2711, -0.0111, 0.05582), (0.2711, -0.0111, 0.05582), (-0.2711, 5.496e-08, 0.05691), (0.2711, 5.496e-08, 0.05691), (-0.2711, 0.0111, 0.05582), (0.2711, 0.0111, 0.05582), (-0.2711, 0.02178, 0.05258), (0.2711, 0.02178, 0.05258), (-0.2711, 0.03162, 0.04732), (0.2711, 0.03162, 0.04732), (-0.2711, 0.04024, 0.04024), (0.2711, 0.04024, 0.04024), (-0.2711, 0.04732, 0.03162), (0.2711, 0.04732, 0.03162), (-0.2711, 0.05258, 0.02178), (0.2711, 0.05258, 0.02178), (-0.2711, 0.05582, 0.0111), (0.2711, 0.05582, 0.0111)], [], [(0, 1, 3, 2), (2, 3, 5, 4), (4, 5, 7, 6), (6, 7, 9, 8), (8, 9, 11, 10), (10, 11, 13, 12), (12, 13, 15, 14), (14, 15, 17, 16), (16, 17, 19, 18), (18, 19, 21, 20), (20, 21, 23, 22), (22, 23, 25, 24), (24, 25, 27, 26), (26, 27, 29, 28), (28, 29, 31, 30), (30, 31, 33, 32), (32, 33, 35, 34), (34, 35, 37, 36), (36, 37, 39, 38), (38, 39, 41, 40), (40, 41, 43, 42), (42, 43, 45, 44), (44, 45, 47, 46), (46, 47, 49, 48), (48, 49, 51, 50), (50, 51, 53, 52), (52, 53, 55, 54), (54, 55, 57, 56), (56, 57, 59, 58), (58, 59, 61, 60), (3, 1, 63, 61, 59, 57, 55, 53, 51, 49, 47, 45, 43, 41, 39, 37, 35, 33, 31, 29, 27, 25, 23, 21, 19, 17, 15, 13, 11, 9, 7, 5), (60, 61, 63, 62), (62, 63, 1, 0), (0, 2, 4, 6, 8, 10, 12, 14, 16, 18, 20, 22, 24, 26, 28, 30, 32, 34, 36, 38, 40, 42, 44, 46, 48, 50, 52, 54, 56, 58, 60, 62)])
me_cylinder_006.polygons.foreach_set('use_smooth', [True] * 34)
_uv = me_cylinder_006.uv_layers.new(name='UVMap')
_uv.uv.foreach_set('vector', [0.3444, 0.0, 0.3444, 0.8808, 0.3274, 0.8808, 0.3274, 0.0, 0.3274, 0.0, 0.3274, 0.8808, 0.31, 0.8808, 0.31, 0.0, 0.31, 0.0, 0.31, 0.8808, 0.2929, 0.8808, 0.2929, 0.0, 0.2929, 0.0, 0.2929, 0.8808, 0.2768, 0.8808, 0.2768, 0.0, 0.2768, 0.0, 0.2768, 0.8808, 0.2623, 0.8808, 0.2623, 0.0, 0.2623, 0.0, 0.2623, 0.8808, 0.2478, 0.8808, 0.2478, 4.841e-08, 0.2478, 4.841e-08, 0.2478, 0.8808, 0.2317, 0.8808, 0.2317, 4.841e-08, 0.2317, 4.841e-08, 0.2317, 0.8808, 0.2147, 0.8808, 0.2147, 4.841e-08, 0.2147, 4.841e-08, 0.2147, 0.8808, 0.1973, 0.8808, 0.1973, 4.841e-08, 0.1973, 4.841e-08, 0.1973, 0.8808, 0.1802, 0.8808, 0.1802, 4.841e-08, 0.1802, 4.841e-08, 0.1802, 0.8808, 0.1641, 0.8808, 0.1641, 4.841e-08, 0.1641, 4.841e-08, 0.1641, 0.8808, 0.1496, 0.8808, 0.1496, 9.682e-08, 0.1496, 9.682e-08, 0.1496, 0.8808, 0.1373, 0.8808, 0.1373, 0.0, 0.1373, 0.0, 0.1373, 0.8808, 0.125, 0.8808, 0.125, 0.0, 0.125, 0.0, 0.125, 0.8808, 0.1105, 0.8808, 0.1105, 0.0, 0.1105, 0.0, 0.1105, 0.8808, 0.09444, 0.8808, 0.09444, 0.0, 0.09444, 0.0, 0.09444, 0.8808, 0.07736, 0.8808, 0.07736, 0.0, 0.07736, 0.0, 0.07736, 0.8808, 0.05995, 0.8808, 0.05995, 0.0, 0.05995, 0.0, 0.05995, 0.8808, 0.04287, 0.8808, 0.04287, 0.0, 0.04287, 0.0, 0.04287, 0.8808, 0.02679, 0.8808, 0.02679, 0.0, 0.02679, 0.0, 0.02679, 0.8808, 0.01231, 0.8808, 0.01231, 0.0, 0.01231, 0.0, 0.01231, 0.8808, 0.0, 0.8808, 1.163e-08, 0.0, 0.3873, 0.8808, 0.3873, 0.0, 0.4018, 0.0, 0.4018, 0.8808, 0.4018, 0.8808, 0.4018, 0.0, 0.4179, 0.0, 0.4179, 0.8808, 0.4179, 0.8808, 0.4179, 0.0, 0.435, 0.0, 0.435, 0.8808, 0.435, 0.8808, 0.435, 0.0, 0.4524, 0.0, 0.4524, 0.8808, 0.4524, 0.8808, 0.4524, 0.0, 0.4694, 0.0, 0.4694, 0.8808, 0.4694, 0.8808, 0.4694, 0.0, 0.4855, 0.0, 0.4855, 0.8808, 0.4855, 0.8808, 0.4855, 0.0, 0.5, 0.0, 0.5, 0.8808, 0.3873, 0.0, 0.3873, 0.8808, 0.375, 0.8808, 0.375, 0.0, 0.6768, 0.8989, 0.6802, 0.8812, 0.6868, 0.8644, 0.6965, 0.8493, 0.7088, 0.8365, 0.7233, 0.8265, 0.7394, 0.8195, 0.7565, 0.816, 0.7739, 0.816, 0.7909, 0.8195, 0.807, 0.8265, 0.8215, 0.8365, 0.8338, 0.8493, 0.8435, 0.8644, 0.8502, 0.8812, 0.8536, 0.8989, 0.8536, 0.9171, 0.8502, 0.9348, 0.8435, 0.9516, 0.8338, 0.9666, 0.8215, 0.9795, 0.807, 0.9895, 0.7909, 0.9965, 0.7739, 1.0, 0.7565, 1.0, 0.7394, 0.9965, 0.7233, 0.9895, 0.7088, 0.9795, 0.6965, 0.9666, 0.6868, 0.9516, 0.6802, 0.9348, 0.6768, 0.9171, 0.375, 0.0, 0.375, 0.8808, 0.3605, 0.8808, 0.3605, 0.0, 0.3605, 0.0, 0.3605, 0.8808, 0.3444, 0.8808, 0.3444, 0.0, 0.5, 0.9171, 0.5, 0.8989, 0.5034, 0.8812, 0.5101, 0.8644, 0.5197, 0.8493, 0.532, 0.8365, 0.5465, 0.8265, 0.5626, 0.8195, 0.5797, 0.816, 0.5971, 0.816, 0.6142, 0.8195, 0.6303, 0.8265, 0.6447, 0.8365, 0.657, 0.8493, 0.6667, 0.8644, 0.6734, 0.8812, 0.6768, 0.8989, 0.6768, 0.9171, 0.6734, 0.9348, 0.6667, 0.9516, 0.657, 0.9666, 0.6447, 0.9795, 0.6303, 0.9895, 0.6142, 0.9965, 0.5971, 1.0, 0.5797, 1.0, 0.5626, 0.9965, 0.5465, 0.9895, 0.532, 0.9795, 0.5197, 0.9666, 0.5101, 0.9516, 0.5034, 0.9348])
me_cylinder_006.materials.append(mat_metal)
me_cylinder_006.use_remesh_fix_poles = True
me_cylinder_006.use_remesh_preserve_attributes = False
me_cylinder_006.use_mirror_vertex_groups = False
me_cylinder_006.update()
me_cylinder_008 = bpy.data.meshes.new('Cylinder.008')
me_cylinder_008.from_pydata([(0.0, 0.07878, -1.0), (0.0, 0.07878, 8.0), (0.01537, 0.07727, -1.0), (0.01537, 0.07727, 8.0), (0.03015, 0.07278, -1.0), (0.03015, 0.07278, 8.0), (0.04377, 0.0655, -1.0), (0.04377, 0.0655, 8.0), (0.05571, 0.05571, -1.0), (0.05571, 0.05571, 8.0), (0.0655, 0.04377, -1.0), (0.0655, 0.04377, 8.0), (0.07278, 0.03015, -1.0), (0.07278, 0.03015, 8.0), (0.07727, 0.01537, -1.0), (0.07727, 0.01537, 8.0), (0.07878, 5.948e-09, -1.0), (0.07878, 5.948e-09, 8.0), (0.07727, -0.01537, -1.0), (0.07727, -0.01537, 8.0), (0.07278, -0.03015, -1.0), (0.07278, -0.03015, 8.0), (0.0655, -0.04377, -1.0), (0.0655, -0.04377, 8.0), (0.05571, -0.05571, -1.0), (0.05571, -0.05571, 8.0), (0.04377, -0.0655, -1.0), (0.04377, -0.0655, 8.0), (0.03015, -0.07278, -1.0), (0.03015, -0.07278, 8.0), (0.01537, -0.07727, -1.0), (0.01537, -0.07727, 8.0), (-2.567e-08, -0.07878, -1.0), (-2.567e-08, -0.07878, 8.0), (-0.01537, -0.07727, -1.0), (-0.01537, -0.07727, 8.0), (-0.03015, -0.07278, -1.0), (-0.03015, -0.07278, 8.0), (-0.04377, -0.0655, -1.0), (-0.04377, -0.0655, 8.0), (-0.05571, -0.05571, -1.0), (-0.05571, -0.05571, 8.0), (-0.0655, -0.04377, -1.0), (-0.0655, -0.04377, 8.0), (-0.07278, -0.03015, -1.0), (-0.07278, -0.03015, 8.0), (-0.07727, -0.01537, -1.0), (-0.07727, -0.01537, 8.0), (-0.07878, 7.607e-08, -1.0), (-0.07878, 7.607e-08, 8.0), (-0.07727, 0.01537, -1.0), (-0.07727, 0.01537, 8.0), (-0.07278, 0.03015, -1.0), (-0.07278, 0.03015, 8.0), (-0.0655, 0.04377, -1.0), (-0.0655, 0.04377, 8.0), (-0.05571, 0.05571, -1.0), (-0.05571, 0.05571, 8.0), (-0.04377, 0.0655, -1.0), (-0.04377, 0.0655, 8.0), (-0.03015, 0.07278, -1.0), (-0.03015, 0.07278, 8.0), (-0.01537, 0.07727, -1.0), (-0.01537, 0.07727, 8.0)], [], [(0, 1, 3, 2), (2, 3, 5, 4), (4, 5, 7, 6), (6, 7, 9, 8), (8, 9, 11, 10), (10, 11, 13, 12), (12, 13, 15, 14), (14, 15, 17, 16), (16, 17, 19, 18), (18, 19, 21, 20), (20, 21, 23, 22), (22, 23, 25, 24), (24, 25, 27, 26), (26, 27, 29, 28), (28, 29, 31, 30), (30, 31, 33, 32), (32, 33, 35, 34), (34, 35, 37, 36), (36, 37, 39, 38), (38, 39, 41, 40), (40, 41, 43, 42), (42, 43, 45, 44), (44, 45, 47, 46), (46, 47, 49, 48), (48, 49, 51, 50), (50, 51, 53, 52), (52, 53, 55, 54), (54, 55, 57, 56), (56, 57, 59, 58), (58, 59, 61, 60), (3, 1, 63, 61, 59, 57, 55, 53, 51, 49, 47, 45, 43, 41, 39, 37, 35, 33, 31, 29, 27, 25, 23, 21, 19, 17, 15, 13, 11, 9, 7, 5), (60, 61, 63, 62), (62, 63, 1, 0), (0, 2, 4, 6, 8, 10, 12, 14, 16, 18, 20, 22, 24, 26, 28, 30, 32, 34, 36, 38, 40, 42, 44, 46, 48, 50, 52, 54, 56, 58, 60, 62)])
me_cylinder_008.polygons.foreach_set('use_smooth', [True] * 34)
_uv = me_cylinder_008.uv_layers.new(name='UVMap')
_uv.uv.foreach_set('vector', [0.1633, 6.825, 0.1633, -5.825, 0.1847, -5.825, 0.1847, 6.825, 0.1847, 6.825, 0.1847, -5.825, 0.2029, -5.825, 0.2029, 6.825, 0.5723, -5.825, 0.5723, 6.825, 0.5509, 6.825, 0.5509, -5.825, 0.5509, -5.825, 0.5509, 6.825, 0.5271, 6.825, 0.5271, -5.825, 0.5271, -5.825, 0.5271, 6.825, 0.5019, 6.825, 0.5019, -5.825, 0.5019, -5.825, 0.5019, 6.825, 0.4762, 6.825, 0.4762, -5.825, 0.4762, -5.825, 0.4762, 6.825, 0.4509, 6.825, 0.4509, -5.825, 0.4509, -5.825, 0.4509, 6.825, 0.4272, 6.825, 0.4272, -5.825, 0.4272, -5.825, 0.4272, 6.825, 0.4058, 6.825, 0.4058, -5.825, 0.4058, -5.825, 0.4058, 6.825, 0.3876, 6.825, 0.3876, -5.825, 0.5723, 6.825, 0.5723, -5.825, 0.5937, -5.825, 0.5937, 6.825, 0.5937, 6.825, 0.5937, -5.825, 0.6175, -5.825, 0.6174, 6.825, 0.6174, 6.825, 0.6175, -5.825, 0.6427, -5.825, 0.6427, 6.825, 0.6427, 6.825, 0.6427, -5.825, 0.6684, -5.825, 0.6684, 6.825, 0.6684, 6.825, 0.6684, -5.825, 0.6936, -5.825, 0.6936, 6.825, 0.6936, 6.825, 0.6936, -5.825, 0.7174, -5.825, 0.7174, 6.825, 0.7174, 6.825, 0.7174, -5.825, 0.7388, -5.825, 0.7388, 6.825, 0.3876, -5.825, 0.3876, 6.825, 0.3694, 6.825, 0.3694, -5.825, 0.3694, -5.825, 0.3694, 6.825, 0.348, 6.825, 0.348, -5.825, 0.348, -5.825, 0.348, 6.825, 0.3242, 6.825, 0.3242, -5.825, 0.3242, -5.825, 0.3242, 6.825, 0.299, 6.825, 0.299, -5.825, 0.299, -5.825, 0.299, 6.825, 0.2733, 6.825, 0.2733, -5.825, 0.2733, -5.825, 0.2733, 6.825, 0.2481, 6.825, 0.2481, -5.825, 0.2481, -5.825, 0.2481, 6.825, 0.2243, 6.825, 0.2243, -5.825, 0.2243, -5.825, 0.2243, 6.825, 0.2029, 6.825, 0.2029, -5.825, 4.133e-06, 6.825, 0.0, -5.825, 0.01819, -5.825, 0.0182, 6.825, 0.0182, 6.825, 0.01819, -5.825, 0.03958, -5.825, 0.03959, 6.825, 0.03959, 6.825, 0.03958, -5.825, 0.06335, -5.825, 0.06335, 6.825, 0.06335, 6.825, 0.06335, -5.825, 0.08858, -5.825, 0.08859, 6.825, 0.08859, 6.825, 0.08858, -5.825, 0.1143, -5.825, 0.1143, 6.825, 0.7861, -5.409, 0.768, -5.425, 0.7537, -5.443, 0.7438, -5.463, 0.7388, -5.484, 0.7388, -5.506, 0.7438, -5.527, 0.7537, -5.547, 0.768, -5.565, 0.7861, -5.58, 0.8075, -5.592, 0.8313, -5.601, 0.8565, -5.605, 0.8823, -5.605, 0.9075, -5.601, 0.9313, -5.592, 0.9527, -5.58, 0.9708, -5.565, 0.9851, -5.547, 0.995, -5.527, 1.0, -5.506, 1.0, -5.484, 0.995, -5.463, 0.9851, -5.443, 0.9708, -5.425, 0.9527, -5.409, 0.9313, -5.397, 0.9075, -5.389, 0.8823, -5.385, 0.8565, -5.385, 0.8313, -5.389, 0.8075, -5.397, 0.1143, 6.825, 0.1143, -5.825, 0.1395, -5.825, 0.1395, 6.825, 0.1395, 6.825, 0.1395, -5.825, 0.1633, -5.825, 0.1633, 6.825, 0.9075, -5.609, 0.8823, -5.605, 0.8565, -5.605, 0.8313, -5.609, 0.8075, -5.618, 0.7861, -5.63, 0.768, -5.645, 0.7537, -5.663, 0.7438, -5.683, 0.7388, -5.704, 0.7388, -5.726, 0.7438, -5.747, 0.7537, -5.767, 0.768, -5.785, 0.7861, -5.801, 0.8075, -5.813, 0.8313, -5.821, 0.8565, -5.825, 0.8823, -5.825, 0.9075, -5.821, 0.9313, -5.813, 0.9527, -5.801, 0.9708, -5.785, 0.9851, -5.767, 0.995, -5.747, 1.0, -5.726, 1.0, -5.704, 0.995, -5.683, 0.9851, -5.663, 0.9708, -5.645, 0.9527, -5.63, 0.9313, -5.618])
me_cylinder_008.materials.append(mat_metal)
me_cylinder_008.use_remesh_fix_poles = True
me_cylinder_008.use_remesh_preserve_attributes = False
me_cylinder_008.use_mirror_vertex_groups = False
me_cylinder_008.update()

# ---- curves / text
txt_text = bpy.data.curves.new('Text', 'FONT')
txt_text.dimensions = '2D'
txt_text.body = 'FINISH'
txt_text.materials.append(mat_material_001)
txt_text.use_path_clamp = True
txt_text.extrude = 0.11

# ---- objects
ob_cylinder = bpy.data.objects.new('Cylinder', me_cylinder)
ob_cube = bpy.data.objects.new('Cube', me_cube_001)
ob_cylinder_002 = bpy.data.objects.new('Cylinder.002', me_cylinder_002)
ob_cylinder_003 = bpy.data.objects.new('Cylinder.003', me_cylinder_004)
ob_cylinder_004 = bpy.data.objects.new('Cylinder.004', me_cylinder_005)
ob_cylinder_005 = bpy.data.objects.new('Cylinder.005', me_cylinder_006)
ob_text = bpy.data.objects.new('Text', txt_text)
ob_cylinder_001 = bpy.data.objects.new('Cylinder.001', me_cylinder_008)

# ---- transforms, parenting, visibility, modifiers, constraints
ob_cylinder.location = (0.0, 0.0, 1.0)
ob_cylinder.lineart.crease_threshold = 0.0
ob_cube.location = (10.0, 0.0, 8.299)
ob_cube.scale = (9.641, 0.1294, 1.0)
ob_cube.lineart.crease_threshold = 0.0
ob_cylinder_002.location = (0.2539, 0.0, 8.776)
ob_cylinder_002.lineart.crease_threshold = 0.0
ob_cylinder_003.location = (0.1908, 0.0, 7.777)
ob_cylinder_003.lineart.crease_threshold = 0.0
ob_cylinder_004.location = (19.79, 0.0, 8.776)
ob_cylinder_004.lineart.crease_threshold = 0.0
ob_cylinder_005.location = (19.73, 0.0, 7.777)
ob_cylinder_005.lineart.crease_threshold = 0.0
ob_text.location = (7.128, -0.02047, 7.615)
ob_text.rotation_euler = (1.571, -0.0, 0.0)
ob_text.scale = (1.957, 1.957, 1.957)
ob_text.lineart.crease_threshold = 0.0
ob_cylinder_001.location = (20.0, 0.0, 1.0)
ob_cylinder_001.lineart.crease_threshold = 0.0

# ---- collection membership
col_collection.objects.link(ob_cylinder)
col_collection.objects.link(ob_cube)
col_collection.objects.link(ob_cylinder_002)
col_collection.objects.link(ob_cylinder_003)
col_collection.objects.link(ob_cylinder_004)
col_collection.objects.link(ob_cylinder_005)
col_collection.objects.link(ob_text)
col_collection.objects.link(ob_cylinder_001)

# ---- scene / render settings (as saved in the file)
scene.frame_start = 1; scene.frame_end = 250; scene.frame_set(1)
scene.render.engine = 'BLENDER_EEVEE_NEXT'
scene.cycles.use_denoising = False
scene.cycles.samples = 128
scene.cycles.sampling_pattern = 'TABULATED_SOBOL'
scene.cycles.use_adaptive_sampling = False
scene.cycles.use_light_tree = False
scene.view_settings.view_transform = 'Filmic'
bpy.context.view_layer.update()

# ---- added for rendering (the .blend has no active camera and no usable light): camera, sun
cam_auto = bpy.data.cameras.new('AutoCamera')
cam_auto.lens = 50.0
cam_auto.sensor_width = 36.0
cam_auto.clip_end = 1000.0
ob_auto_camera = bpy.data.objects.new('AutoCamera', cam_auto)
scene.collection.objects.link(ob_auto_camera)
ob_auto_camera.location = (30.532, -24.6384, 21.0641)
ob_auto_camera.rotation_euler = (1.09748, -7.21219e-08, 0.694738)
scene.camera = ob_auto_camera
light_auto_sun = bpy.data.lights.new('AutoSun', 'SUN')
light_auto_sun.energy = 3.0
light_auto_sun.angle = 0.0523599
ob_auto_sun = bpy.data.objects.new('AutoSun', light_auto_sun)
scene.collection.objects.link(ob_auto_sun)
ob_auto_sun.rotation_euler = (0.872665, 0.174533, 0.523599)
bpy.context.view_layer.update()

